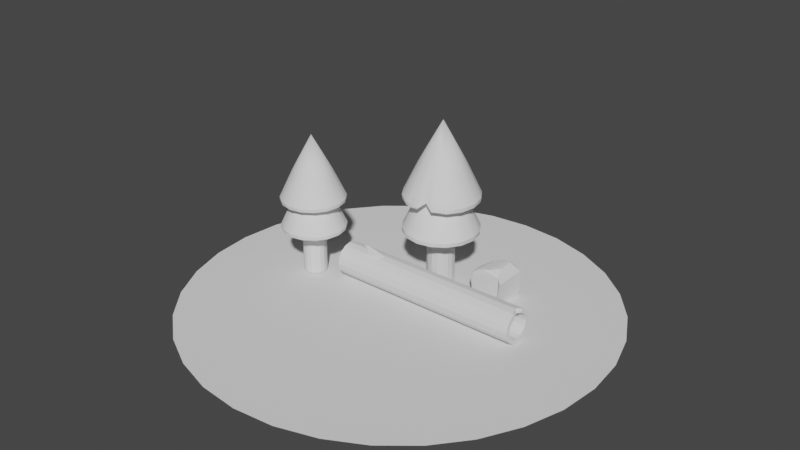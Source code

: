 # Source: 0604_LP_SceneSetting.blend  (saved by Blender 3.6.13; exported with 4.5.12 LTS)
import bpy
from mathutils import Matrix  # noqa: F401  (used for matrix-valued properties, if any)

bpy.ops.wm.read_factory_settings(use_empty=True)
scene = bpy.context.scene
scene.name = 'Scene'

# ---- collections
col_collection = bpy.data.collections.new('Collection'); scene.collection.children.link(col_collection)

# ---- node groups
ng_auto_smooth = bpy.data.node_groups.new('Auto Smooth', 'GeometryNodeTree')
_s = ng_auto_smooth.interface.new_socket(name='Geometry', in_out='OUTPUT', socket_type='NodeSocketGeometry')
_s = ng_auto_smooth.interface.new_socket(name='Geometry', in_out='INPUT', socket_type='NodeSocketGeometry')
_s = ng_auto_smooth.interface.new_socket(name='Angle', in_out='INPUT', socket_type='NodeSocketFloat')
_s.subtype = 'ANGLE'
_s.min_value = 0.0
_s.max_value = 3.142
ng_auto_smooth.is_modifier = True
_N = ng_auto_smooth.nodes; _L = ng_auto_smooth.links
n0 = _N.new('NodeGroupOutput'); n0.name = 'Group Output'; n0.location = (480, -100)
n1 = _N.new('NodeGroupInput'); n1.name = 'Group Input'; n1.location = (-420, -300)
n2 = _N.new('NodeGroupInput'); n2.name = 'Group Input.001'; n2.location = (-60, -100)
n3 = _N.new('GeometryNodeSetShadeSmooth'); n3.name = 'Set Shade Smooth'; n3.location = (120, -100)
n3.domain = 'EDGE'
n4 = _N.new('GeometryNodeSetShadeSmooth'); n4.name = 'Set Shade Smooth.001'; n4.location = (300, -100)
n5 = _N.new('GeometryNodeInputMeshEdgeAngle'); n5.name = 'Edge Angle'; n5.location = (-420, -220)
n6 = _N.new('GeometryNodeInputEdgeSmooth'); n6.name = 'Is Edge Smooth'; n6.location = (-60, -160)
n7 = _N.new('GeometryNodeInputShadeSmooth'); n7.name = 'Is Face Smooth'; n7.location = (-240, -340)
n8 = _N.new('FunctionNodeBooleanMath'); n8.name = 'Boolean Math'; n8.location = (-60, -220)
n9 = _N.new('FunctionNodeCompare'); n9.name = 'Compare'; n9.location = (-240, -180)
n9.operation = 'LESS_EQUAL'
_L.new(n5.outputs[0], n9.inputs[0])
_L.new(n4.outputs[0], n0.inputs[0])
_L.new(n1.outputs[1], n9.inputs[1])
_L.new(n9.outputs[0], n8.inputs[0])
_L.new(n7.outputs[0], n8.inputs[1])
_L.new(n2.outputs[0], n3.inputs[0])
_L.new(n6.outputs[0], n3.inputs[1])
_L.new(n3.outputs[0], n4.inputs[0])
_L.new(n8.outputs[0], n3.inputs[2])
n0.is_active_output = True

# ---- world
world_world = bpy.data.worlds.new('World'); scene.world = world_world
world_world.use_nodes = True; world_world.node_tree.nodes.clear()
_N = world_world.node_tree.nodes; _L = world_world.node_tree.links
n0 = _N.new('ShaderNodeOutputWorld'); n0.name = 'World Output'; n0.location = (300, 300)
n1 = _N.new('ShaderNodeBackground'); n1.name = 'Background'; n1.location = (10, 300)
n1.inputs[0].default_value = (0.05088, 0.05088, 0.05088, 1.0)
_L.new(n1.outputs[0], n0.inputs[0])
n0.is_active_output = True
world_world.color = (0.05088, 0.05088, 0.05088)
world_world.use_sun_shadow = False
world_world.sun_shadow_jitter_overblur = 0.0

# ---- meshes
me_cylinder = bpy.data.meshes.new('Cylinder')
me_cylinder.from_pydata([(1.008e-09, 0.8195, -1.992), (1.008e-09, 0.8195, 1.992), (0.3136, 0.7572, -1.992), (0.3136, 0.7572, 1.992), (0.5795, 0.5795, -1.992), (0.5795, 0.5795, 1.992), (0.7572, 0.3136, -1.992), (0.7572, 0.3136, 1.992), (0.8195, 1.344e-09, -1.992), (0.8195, 1.344e-09, 1.992), (0.7572, -0.3136, -1.992), (0.7572, -0.3136, 1.992), (0.5795, -0.5795, -1.992), (0.5795, -0.5795, 1.992), (0.3136, -0.7572, -1.992), (0.3136, -0.7572, 1.992), (1.008e-09, -0.8195, -1.992), (1.008e-09, -0.8195, 1.992), (-0.3136, -0.7572, -1.992), (-0.3136, -0.7572, 1.992), (-0.5795, -0.5795, -1.992), (-0.5795, -0.5795, 1.992), (-0.7572, -0.3136, -1.992), (-0.7572, -0.3136, 1.992), (-0.8195, 1.344e-09, -1.992), (-0.8195, 1.344e-09, 1.992), (-0.7572, 0.3136, -1.992), (-0.7572, 0.3136, 1.992), (-0.5795, 0.5795, -1.992), (-0.5795, 0.5795, 1.992), (-0.3136, 0.7572, -1.992), (-0.3136, 0.7572, 1.992)], [], [(0, 1, 3, 2), (2, 3, 5, 4), (4, 5, 7, 6), (6, 7, 9, 8), (8, 9, 11, 10), (10, 11, 13, 12), (12, 13, 15, 14), (14, 15, 17, 16), (16, 17, 19, 18), (18, 19, 21, 20), (20, 21, 23, 22), (22, 23, 25, 24), (24, 25, 27, 26), (26, 27, 29, 28), (3, 1, 31, 29, 27, 25, 23, 21, 19, 17, 15, 13, 11, 9, 7, 5), (28, 29, 31, 30), (30, 31, 1, 0), (0, 2, 4, 6, 8, 10, 12, 14, 16, 18, 20, 22, 24, 26, 28, 30)])
_uv = me_cylinder.uv_layers.new(name='UVMap')
_uv.uv.foreach_set('vector', [1.0, 0.5, 1.0, 1.0, 0.9375, 1.0, 0.9375, 0.5, 0.9375, 0.5, 0.9375, 1.0, 0.875, 1.0, 0.875, 0.5, 0.875, 0.5, 0.875, 1.0, 0.8125, 1.0, 0.8125, 0.5, 0.8125, 0.5, 0.8125, 1.0, 0.75, 1.0, 0.75, 0.5, 0.75, 0.5, 0.75, 1.0, 0.6875, 1.0, 0.6875, 0.5, 0.6875, 0.5, 0.6875, 1.0, 0.625, 1.0, 0.625, 0.5, 0.625, 0.5, 0.625, 1.0, 0.5625, 1.0, 0.5625, 0.5, 0.5625, 0.5, 0.5625, 1.0, 0.5, 1.0, 0.5, 0.5, 0.5, 0.5, 0.5, 1.0, 0.4375, 1.0, 0.4375, 0.5, 0.4375, 0.5, 0.4375, 1.0, 0.375, 1.0, 0.375, 0.5, 0.375, 0.5, 0.375, 1.0, 0.3125, 1.0, 0.3125, 0.5, 0.3125, 0.5, 0.3125, 1.0, 0.25, 1.0, 0.25, 0.5, 0.25, 0.5, 0.25, 1.0, 0.1875, 1.0, 0.1875, 0.5, 0.1875, 0.5, 0.1875, 1.0, 0.125, 1.0, 0.125, 0.5, 0.3418, 0.4717, 0.25, 0.49, 0.1582, 0.4717, 0.08029, 0.4197, 0.02827, 0.3418, 0.01, 0.25, 0.02827, 0.1582, 0.08029, 0.08029, 0.1582, 0.02827, 0.25, 0.01, 0.3418, 0.02827, 0.4197, 0.08029, 0.4717, 0.1582, 0.49, 0.25, 0.4717, 0.3418, 0.4197, 0.4197, 0.125, 0.5, 0.125, 1.0, 0.0625, 1.0, 0.0625, 0.5, 0.0625, 0.5, 0.0625, 1.0, 0.0, 1.0, 0.0, 0.5, 0.75, 0.49, 0.8418, 0.4717, 0.9197, 0.4197, 0.9717, 0.3418, 0.99, 0.25, 0.9717, 0.1582, 0.9197, 0.08029, 0.8418, 0.02827, 0.75, 0.01, 0.6582, 0.02827, 0.5803, 0.08029, 0.5283, 0.1582, 0.51, 0.25, 0.5283, 0.3418, 0.5803, 0.4197, 0.6582, 0.4717])
me_cylinder.update()
me_cone = bpy.data.meshes.new('Cone')
me_cone.from_pydata([(1.849e-08, 1.386e-08, 3.481), (1.49e-08, 2.223, -1.155), (0.8508, 2.054, -1.155), (1.572, 1.572, -1.155), (2.054, 0.8508, -1.155), (2.223, 1.676e-08, -1.155), (2.054, -0.8508, -1.155), (1.572, -1.572, -1.155), (0.8508, -2.054, -1.155), (2.235e-08, -2.223, -1.155), (-0.8508, -2.054, -1.155), (-1.572, -1.572, -1.155), (-2.054, -0.8508, -1.155), (-2.223, 9.313e-09, -1.155), (-2.054, 0.8508, -1.155), (-1.572, 1.572, -1.155), (-0.8508, 2.054, -1.155), (1.691e-08, 2.253, -0.9183), (1.849e-08, 1.399, 0.8912), (0.5356, 1.293, 0.8912), (0.8622, 2.081, -0.9183), (0.9896, 0.9896, 0.8912), (1.593, 1.593, -0.9183), (1.293, 0.5356, 0.8912), (2.081, 0.8622, -0.9183), (1.399, 1.386e-08, 0.8912), (2.253, 1.514e-08, -0.9183), (1.293, -0.5356, 0.8912), (2.081, -0.8622, -0.9183), (0.9896, -0.9896, 0.8912), (1.593, -1.593, -0.9183), (0.5356, -1.293, 0.8912), (0.8622, -2.081, -0.9183), (1.849e-08, -1.399, 0.8912), (2.019e-08, -2.253, -0.9183), (-0.5356, -1.293, 0.8912), (-0.8622, -2.081, -0.9183), (-0.9896, -0.9896, 0.8912), (-1.593, -1.593, -0.9183), (-1.293, -0.5356, 0.8912), (-2.081, -0.8622, -0.9183), (-1.399, 1.386e-08, 0.8912), (-2.253, 1.186e-08, -0.9183), (-1.293, 0.5356, 0.8912), (-2.081, 0.8622, -0.9183), (-0.9896, 0.9896, 0.8912), (-1.593, 1.593, -0.9183), (-0.5356, 1.293, 0.8912), (-0.8622, 2.081, -0.9183)], [], [(18, 0, 19), (24, 26, 5, 4), (26, 28, 6, 5), (28, 30, 7, 6), (30, 32, 8, 7), (32, 34, 9, 8), (34, 36, 10, 9), (36, 38, 11, 10), (38, 40, 12, 11), (40, 42, 13, 12), (42, 44, 14, 13), (44, 46, 15, 14), (46, 48, 16, 15), (20, 22, 3, 2), (22, 24, 4, 3), (47, 0, 18), (19, 0, 21), (21, 0, 23), (23, 0, 25), (25, 0, 27), (27, 0, 29), (29, 0, 31), (31, 0, 33), (33, 0, 35), (35, 0, 37), (37, 0, 39), (39, 0, 41), (41, 0, 43), (43, 0, 45), (45, 0, 47), (17, 20, 2, 1), (1, 2, 3, 4, 5, 6, 7, 8, 9, 10, 11, 12, 13, 14, 15, 16), (18, 19, 20, 17), (19, 21, 22, 20), (21, 23, 24, 22), (23, 25, 26, 24), (25, 27, 28, 26), (27, 29, 30, 28), (29, 31, 32, 30), (31, 33, 34, 32), (33, 35, 36, 34), (35, 37, 38, 36), (37, 39, 40, 38), (39, 41, 42, 40), (41, 43, 44, 42), (43, 45, 46, 44), (45, 47, 48, 46), (47, 18, 17, 48), (48, 17, 1, 16)])
me_cone.polygons.foreach_set('use_smooth', [True] * 49)
_uv = me_cone.uv_layers.new(name='UVMap')
_uv.uv.foreach_set('vector', [0.25, 0.3949, 0.25, 0.25, 0.3054, 0.3839, 0.9678, 0.3397, 0.9856, 0.2505, 0.9802, 0.25, 0.9627, 0.3381, 0.9856, 0.2495, 0.9678, 0.1603, 0.9627, 0.1619, 0.9802, 0.25, 0.9675, 0.1594, 0.9169, 0.08375, 0.9128, 0.08723, 0.9627, 0.1619, 0.9163, 0.08309, 0.8406, 0.03253, 0.8381, 0.03733, 0.9128, 0.08723, 0.8397, 0.03217, 0.7505, 0.01442, 0.75, 0.01981, 0.8381, 0.03733, 0.7495, 0.01442, 0.6603, 0.03217, 0.6619, 0.03733, 0.75, 0.01981, 0.6594, 0.03253, 0.5837, 0.08309, 0.5872, 0.08723, 0.6619, 0.03733, 0.5831, 0.08375, 0.5325, 0.1594, 0.5373, 0.1619, 0.5872, 0.08723, 0.5322, 0.1603, 0.5144, 0.2495, 0.5198, 0.25, 0.5373, 0.1619, 0.5144, 0.2505, 0.5322, 0.3397, 0.5373, 0.3381, 0.5198, 0.25, 0.5325, 0.3406, 0.5831, 0.4163, 0.5872, 0.4128, 0.5373, 0.3381, 0.5837, 0.4169, 0.6594, 0.4675, 0.6619, 0.4627, 0.5872, 0.4128, 0.8406, 0.4675, 0.9163, 0.4169, 0.9128, 0.4128, 0.8381, 0.4627, 0.9169, 0.4163, 0.9675, 0.3406, 0.9627, 0.3381, 0.9128, 0.4128, 0.1946, 0.3839, 0.25, 0.25, 0.25, 0.3949, 0.3054, 0.3839, 0.25, 0.25, 0.3525, 0.3525, 0.3525, 0.3525, 0.25, 0.25, 0.3839, 0.3054, 0.3839, 0.3054, 0.25, 0.25, 0.3949, 0.25, 0.3949, 0.25, 0.25, 0.25, 0.3839, 0.1946, 0.3839, 0.1946, 0.25, 0.25, 0.3525, 0.1475, 0.3525, 0.1475, 0.25, 0.25, 0.3054, 0.1161, 0.3054, 0.1161, 0.25, 0.25, 0.25, 0.1051, 0.25, 0.1051, 0.25, 0.25, 0.1946, 0.1161, 0.1946, 0.1161, 0.25, 0.25, 0.1475, 0.1475, 0.1475, 0.1475, 0.25, 0.25, 0.1161, 0.1946, 0.1161, 0.1946, 0.25, 0.25, 0.1051, 0.25, 0.1051, 0.25, 0.25, 0.25, 0.1161, 0.3054, 0.1161, 0.3054, 0.25, 0.25, 0.1475, 0.3525, 0.1475, 0.3525, 0.25, 0.25, 0.1946, 0.3839, 0.7505, 0.4856, 0.8397, 0.4678, 0.8381, 0.4627, 0.75, 0.4802, 0.75, 0.4802, 0.8381, 0.4627, 0.9128, 0.4128, 0.9627, 0.3381, 0.9802, 0.25, 0.9627, 0.1619, 0.9128, 0.08723, 0.8381, 0.03733, 0.75, 0.01981, 0.6619, 0.03733, 0.5872, 0.08723, 0.5373, 0.1619, 0.5198, 0.25, 0.5373, 0.3381, 0.5872, 0.4128, 0.6619, 0.4627, 0.7718, 0.5046, 0.8273, 0.4936, 0.8397, 0.4678, 0.7505, 0.4856, 0.8676, 0.4769, 0.9146, 0.4455, 0.9163, 0.4169, 0.8406, 0.4675, 0.9455, 0.4146, 0.9769, 0.3676, 0.9675, 0.3406, 0.9169, 0.4163, 0.9936, 0.3273, 1.005, 0.2718, 0.9856, 0.2505, 0.9678, 0.3397, 1.005, 0.2282, 0.9936, 0.1727, 0.9678, 0.1603, 0.9856, 0.2495, 0.9769, 0.1324, 0.9455, 0.0854, 0.9169, 0.08375, 0.9675, 0.1594, 0.9146, 0.05453, 0.8676, 0.02312, 0.8406, 0.03253, 0.9163, 0.08309, 0.8273, 0.006419, 0.7718, -0.00461, 0.7505, 0.01442, 0.8397, 0.03217, 0.7282, -0.00461, 0.6727, 0.006419, 0.6603, 0.03217, 0.7495, 0.01442, 0.6324, 0.02312, 0.5854, 0.05453, 0.5837, 0.08309, 0.6594, 0.03253, 0.5545, 0.0854, 0.5231, 0.1324, 0.5325, 0.1594, 0.5831, 0.08375, 0.5064, 0.1727, 0.4954, 0.2282, 0.5144, 0.2495, 0.5322, 0.1603, 0.4954, 0.2718, 0.5064, 0.3273, 0.5322, 0.3397, 0.5144, 0.2505, 0.5231, 0.3676, 0.5545, 0.4146, 0.5831, 0.4163, 0.5325, 0.3406, 0.5854, 0.4455, 0.6324, 0.4769, 0.6594, 0.4675, 0.5837, 0.4169, 0.6727, 0.4936, 0.7282, 0.5046, 0.7495, 0.4856, 0.6603, 0.4678, 0.6603, 0.4678, 0.7495, 0.4856, 0.75, 0.4802, 0.6619, 0.4627])
me_cone.update()
me_cone_002 = bpy.data.meshes.new('Cone.002')
me_cone_002.from_pydata([(1.849e-08, 1.386e-08, 3.481), (1.49e-08, 2.223, -1.155), (0.8508, 2.054, -1.155), (1.572, 1.572, -1.155), (2.054, 0.8508, -1.155), (2.223, 1.676e-08, -1.155), (2.054, -0.8508, -1.155), (1.572, -1.572, -1.155), (0.8508, -2.054, -1.069), (2.235e-08, -2.223, -1.069), (-0.8508, -2.054, -1.155), (-1.572, -1.572, -1.155), (-2.054, -0.8508, -1.155), (-2.223, 9.313e-09, -1.155), (-2.054, 0.8508, -1.155), (-1.572, 1.572, -1.155), (-0.8508, 2.054, -1.155), (1.691e-08, 2.253, -0.9183), (1.849e-08, 1.399, 0.8912), (0.5356, 1.293, 0.8912), (0.8622, 2.081, -0.9183), (0.9896, 0.9896, 0.8912), (1.593, 1.593, -0.9183), (1.293, 0.5356, 0.8912), (2.081, 0.8622, -0.9183), (1.399, 1.386e-08, 0.8912), (2.253, 1.514e-08, -0.9183), (1.293, -0.5356, 0.8912), (2.081, -0.8622, -0.9183), (0.9896, -0.9896, 0.8912), (1.593, -1.593, -0.9183), (0.5356, -1.293, 0.8912), (0.8622, -2.031, -0.9183), (1.849e-08, -1.399, 0.8912), (2.019e-08, -2.203, -0.9183), (-0.5356, -1.293, 0.8912), (-0.8622, -2.081, -0.9183), (-0.9896, -0.9896, 0.8912), (-1.593, -1.593, -0.9183), (-1.293, -0.5356, 0.8912), (-2.081, -0.8622, -0.9183), (-1.399, 1.386e-08, 0.8912), (-2.253, 1.186e-08, -0.9183), (-1.293, 0.5356, 0.8912), (-2.081, 0.8622, -0.9183), (-0.9896, 0.9896, 0.8912), (-1.593, 1.593, -0.9183), (-0.5356, 1.293, 0.8912), (-0.8622, 2.081, -0.9183), (1.734e-08, 2.019, -0.4213), (0.7725, 1.865, -0.4213), (1.427, 1.427, -0.4213), (1.865, 0.7725, -0.4213), (2.019, 1.479e-08, -0.4213), (1.865, -0.7725, -0.4213), (1.427, -1.427, -0.4213), (0.7725, -1.865, -0.4213), (1.972e-08, -2.019, -0.4213), (-0.7725, -1.865, -0.4213), (-1.427, -1.427, -0.4213), (-1.865, -0.7725, -0.4213), (-2.019, 1.241e-08, -0.4213), (-1.865, 0.7725, -0.4213), (-1.427, 1.427, -0.4213), (-0.7725, 1.865, -0.4213), (-0.4254, -2.139, -1.155), (-0.2678, -1.346, 0.8912), (-0.4311, -2.167, -0.9183), (-0.3862, -1.942, -0.4213), (0.4283, -1.957, -0.7027), (0.2678, -1.346, 0.8912), (0.3862, -1.942, -0.4213), (-0.4017, -1.32, 0.8912), (1.849e-08, -0.6997, 2.186), (0.5794, -1.903, -0.4213), (-0.6381, -2.096, -1.155), (-0.6466, -2.124, -0.9183), (-0.5794, -1.903, -0.4213), (0.4017, -1.32, 0.8912), (0.6929, -2.002, -0.8342), (0.1339, -1.373, 0.8912), (0.2678, -0.6465, 2.186), (0.1931, -1.98, -0.4213), (0.1663, -2.107, -0.8346), (0.2008, -1.01, 1.539)], [], [(18, 0, 19), (24, 26, 5, 4), (26, 28, 6, 5), (28, 30, 7, 6), (30, 32, 8, 7), (69, 83, 34, 9), (76, 36, 10, 75), (36, 38, 11, 10), (38, 40, 12, 11), (40, 42, 13, 12), (42, 44, 14, 13), (44, 46, 15, 14), (46, 48, 16, 15), (20, 22, 3, 2), (22, 24, 4, 3), (47, 0, 18), (19, 0, 21), (21, 0, 23), (23, 0, 25), (25, 0, 27), (27, 0, 29), (29, 0, 81, 31), (84, 73, 33, 80), (73, 0, 35, 72), (35, 0, 37), (37, 0, 39), (39, 0, 41), (41, 0, 43), (43, 0, 45), (45, 0, 47), (17, 20, 2, 1), (1, 2, 3, 4, 5, 6, 7, 8, 69, 9, 65, 75, 10, 11, 12, 13, 14, 15, 16), (49, 50, 20, 17), (50, 51, 22, 20), (51, 52, 24, 22), (52, 53, 26, 24), (53, 54, 28, 26), (54, 55, 30, 28), (55, 56, 32, 30), (82, 57, 34, 83), (77, 58, 36, 76), (58, 59, 38, 36), (59, 60, 40, 38), (60, 61, 42, 40), (61, 62, 44, 42), (62, 63, 46, 44), (63, 64, 48, 46), (64, 49, 17, 48), (48, 17, 1, 16), (47, 18, 49, 64), (45, 47, 64, 63), (43, 45, 63, 62), (41, 43, 62, 61), (39, 41, 61, 60), (37, 39, 60, 59), (35, 37, 59, 58), (72, 35, 58, 77), (80, 33, 57, 82), (29, 31, 56, 55), (27, 29, 55, 54), (25, 27, 54, 53), (23, 25, 53, 52), (21, 23, 52, 51), (19, 21, 51, 50), (18, 19, 50, 49), (33, 66, 68, 57), (57, 68, 67, 34), (34, 67, 65, 9), (78, 70, 71, 74), (74, 71, 69, 79), (32, 79, 69, 8), (56, 74, 79, 32), (31, 78, 74, 56), (66, 72, 77, 68), (68, 77, 76, 67), (33, 73, 72, 66), (81, 0, 73, 84), (67, 76, 75, 65), (31, 81, 84, 78), (70, 80, 82, 71), (71, 82, 83, 69), (78, 84, 80, 70)])
me_cone_002.polygons.foreach_set('use_smooth', [True] * 82)
_uv = me_cone_002.uv_layers.new(name='UVMap')
_uv.uv.foreach_set('vector', [0.25, 0.3949, 0.25, 0.25, 0.3054, 0.3839, 0.9678, 0.3397, 0.9856, 0.2505, 0.9802, 0.25, 0.9627, 0.3381, 0.9856, 0.2495, 0.9678, 0.1603, 0.9627, 0.1619, 0.9802, 0.25, 0.9675, 0.1594, 0.9169, 0.08375, 0.9128, 0.08723, 0.9627, 0.1619, 0.9163, 0.08309, 0.8406, 0.03253, 0.8381, 0.03733, 0.9128, 0.08723, 0.7951, 0.0233, 0.7678, 0.01787, 0.7505, 0.01442, 0.75, 0.01981, 0.6826, 0.02774, 0.6603, 0.03217, 0.6619, 0.03733, 0.6839, 0.03295, 0.6594, 0.03253, 0.5837, 0.08309, 0.5872, 0.08723, 0.6619, 0.03733, 0.5831, 0.08375, 0.5325, 0.1594, 0.5373, 0.1619, 0.5872, 0.08723, 0.5322, 0.1603, 0.5144, 0.2495, 0.5198, 0.25, 0.5373, 0.1619, 0.5144, 0.2505, 0.5322, 0.3397, 0.5373, 0.3381, 0.5198, 0.25, 0.5325, 0.3406, 0.5831, 0.4163, 0.5872, 0.4128, 0.5373, 0.3381, 0.5837, 0.4169, 0.6594, 0.4675, 0.6619, 0.4627, 0.5872, 0.4128, 0.8406, 0.4675, 0.9163, 0.4169, 0.9128, 0.4128, 0.8381, 0.4627, 0.9169, 0.4163, 0.9675, 0.3406, 0.9627, 0.3381, 0.9128, 0.4128, 0.1946, 0.3839, 0.25, 0.25, 0.25, 0.3949, 0.3054, 0.3839, 0.25, 0.25, 0.3525, 0.3525, 0.3525, 0.3525, 0.25, 0.25, 0.3839, 0.3054, 0.3839, 0.3054, 0.25, 0.25, 0.3949, 0.25, 0.3949, 0.25, 0.25, 0.25, 0.3839, 0.1946, 0.3839, 0.1946, 0.25, 0.25, 0.3525, 0.1475, 0.3525, 0.1475, 0.25, 0.25, 0.2777, 0.1831, 0.3054, 0.1161, 0.2708, 0.1455, 0.25, 0.1776, 0.25, 0.1051, 0.2639, 0.1079, 0.25, 0.1776, 0.25, 0.25, 0.1946, 0.1161, 0.2084, 0.1134, 0.1946, 0.1161, 0.25, 0.25, 0.1475, 0.1475, 0.1475, 0.1475, 0.25, 0.25, 0.1161, 0.1946, 0.1161, 0.1946, 0.25, 0.25, 0.1051, 0.25, 0.1051, 0.25, 0.25, 0.25, 0.1161, 0.3054, 0.1161, 0.3054, 0.25, 0.25, 0.1475, 0.3525, 0.1475, 0.3525, 0.25, 0.25, 0.1946, 0.3839, 0.7505, 0.4856, 0.8397, 0.4678, 0.8381, 0.4627, 0.75, 0.4802, 0.75, 0.4802, 0.8381, 0.4627, 0.9128, 0.4128, 0.9627, 0.3381, 0.9802, 0.25, 0.9627, 0.1619, 0.9128, 0.08723, 0.8381, 0.03733, 0.794, 0.02857, 0.75, 0.01981, 0.706, 0.02857, 0.6839, 0.03295, 0.6619, 0.03733, 0.5872, 0.08723, 0.5373, 0.1619, 0.5198, 0.25, 0.5373, 0.3381, 0.5872, 0.4128, 0.6619, 0.4627, 0.7563, 0.4908, 0.8363, 0.4749, 0.8397, 0.4678, 0.7505, 0.4856, 0.848, 0.4701, 0.9158, 0.4248, 0.9163, 0.4169, 0.8406, 0.4675, 0.9248, 0.4158, 0.9701, 0.348, 0.9675, 0.3406, 0.9169, 0.4163, 0.9749, 0.3363, 0.9908, 0.2563, 0.9856, 0.2505, 0.9678, 0.3397, 0.9908, 0.2437, 0.9749, 0.1637, 0.9678, 0.1603, 0.9856, 0.2495, 0.9701, 0.152, 0.9248, 0.0842, 0.9169, 0.08375, 0.9675, 0.1594, 0.9158, 0.07525, 0.848, 0.02994, 0.8406, 0.03253, 0.9163, 0.08309, 0.7763, 0.01317, 0.7563, 0.009192, 0.7505, 0.01442, 0.7678, 0.01787, 0.6837, 0.02112, 0.6637, 0.0251, 0.6603, 0.03217, 0.6826, 0.02774, 0.652, 0.02994, 0.5842, 0.07525, 0.5837, 0.08309, 0.6594, 0.03253, 0.5752, 0.0842, 0.5299, 0.152, 0.5325, 0.1594, 0.5831, 0.08375, 0.5251, 0.1637, 0.5092, 0.2437, 0.5144, 0.2495, 0.5322, 0.1603, 0.5092, 0.2563, 0.5251, 0.3363, 0.5322, 0.3397, 0.5144, 0.2505, 0.5299, 0.348, 0.5752, 0.4158, 0.5831, 0.4163, 0.5325, 0.3406, 0.5842, 0.4248, 0.652, 0.4701, 0.6594, 0.4675, 0.5837, 0.4169, 0.6637, 0.4749, 0.7437, 0.4908, 0.7495, 0.4856, 0.6603, 0.4678, 0.6603, 0.4678, 0.7495, 0.4856, 0.75, 0.4802, 0.6619, 0.4627, 0.6727, 0.4936, 0.7282, 0.5046, 0.7437, 0.4908, 0.6637, 0.4749, 0.5854, 0.4455, 0.6324, 0.4769, 0.652, 0.4701, 0.5842, 0.4248, 0.5231, 0.3676, 0.5545, 0.4146, 0.5752, 0.4158, 0.5299, 0.348, 0.4954, 0.2718, 0.5064, 0.3273, 0.5251, 0.3363, 0.5092, 0.2563, 0.5064, 0.1727, 0.4954, 0.2282, 0.5092, 0.2437, 0.5251, 0.1637, 0.5545, 0.0854, 0.5231, 0.1324, 0.5299, 0.152, 0.5752, 0.0842, 0.6324, 0.02312, 0.5854, 0.05453, 0.5842, 0.07525, 0.652, 0.02994, 0.6866, 0.003662, 0.6727, 0.006419, 0.6637, 0.0251, 0.6837, 0.02112, 0.7857, -0.001853, 0.7718, -0.00461, 0.7563, 0.009192, 0.7763, 0.01317, 0.9146, 0.05453, 0.8676, 0.02312, 0.848, 0.02994, 0.9158, 0.07525, 0.9769, 0.1324, 0.9455, 0.0854, 0.9248, 0.0842, 0.9701, 0.152, 1.005, 0.2282, 0.9936, 0.1727, 0.9749, 0.1637, 0.9908, 0.2437, 0.9936, 0.3273, 1.005, 0.2718, 0.9908, 0.2563, 0.9749, 0.3363, 0.9455, 0.4146, 0.9769, 0.3676, 0.9701, 0.348, 0.9248, 0.4158, 0.8676, 0.4769, 0.9146, 0.4455, 0.9158, 0.4248, 0.848, 0.4701, 0.7718, 0.5046, 0.8273, 0.4936, 0.8363, 0.4749, 0.7563, 0.4908, 0.7282, -0.00461, 0.7005, 0.0009044, 0.7037, 0.01715, 0.7437, 0.009192, 0.7437, 0.009192, 0.7037, 0.01715, 0.7049, 0.0233, 0.7495, 0.01442, 0.7495, 0.01442, 0.7049, 0.0233, 0.706, 0.02857, 0.75, 0.01981, 0.8134, 0.003662, 0.7995, 0.0009044, 0.7963, 0.01715, 0.8163, 0.02112, 0.8163, 0.02112, 0.7963, 0.01715, 0.7951, 0.0233, 0.8221, 0.02992, 0.8397, 0.03217, 0.8221, 0.02992, 0.794, 0.02857, 0.8381, 0.03733, 0.8363, 0.0251, 0.8163, 0.02112, 0.8221, 0.02992, 0.8397, 0.03217, 0.8273, 0.006419, 0.8134, 0.003662, 0.8163, 0.02112, 0.8363, 0.0251, 0.7005, 0.0009044, 0.6866, 0.003662, 0.6837, 0.02112, 0.7037, 0.01715, 0.7037, 0.01715, 0.6837, 0.02112, 0.6826, 0.02774, 0.7049, 0.0233, 0.25, 0.1051, 0.25, 0.1776, 0.2084, 0.1134, 0.2223, 0.1106, 0.2777, 0.1831, 0.25, 0.25, 0.25, 0.1776, 0.2708, 0.1455, 0.7049, 0.0233, 0.6826, 0.02774, 0.6839, 0.03295, 0.706, 0.02857, 0.3054, 0.1161, 0.2777, 0.1831, 0.2708, 0.1455, 0.2916, 0.1134, 0.7995, 0.0009044, 0.7857, -0.001853, 0.7763, 0.01317, 0.7963, 0.01715, 0.7963, 0.01715, 0.7763, 0.01317, 0.7678, 0.01787, 0.7951, 0.0233, 0.2916, 0.1134, 0.2708, 0.1455, 0.2639, 0.1079, 0.2777, 0.1106])
me_cone_002.update()
me_cylinder_001 = bpy.data.meshes.new('Cylinder.001')
me_cylinder_001.from_pydata([(1.008e-09, 0.8195, -1.992), (1.008e-09, 0.8195, 1.992), (0.3136, 0.7572, -1.992), (0.3136, 0.7572, 1.992), (0.5795, 0.5795, -1.992), (0.5795, 0.5795, 1.992), (0.7572, 0.3136, -1.992), (0.7572, 0.3136, 1.992), (0.8195, 1.344e-09, -1.992), (0.8195, 1.344e-09, 1.992), (0.7572, -0.3136, -1.992), (0.7572, -0.3136, 1.992), (0.5795, -0.5795, -1.992), (0.5795, -0.5795, 1.992), (0.3136, -0.7572, -1.992), (0.3136, -0.7572, 1.992), (1.008e-09, -0.8195, -1.992), (1.008e-09, -0.8195, 1.992), (-0.3136, -0.7572, -1.992), (-0.3136, -0.7572, 1.992), (-0.5795, -0.5795, -1.992), (-0.5795, -0.5795, 1.992), (-0.7572, -0.3136, -1.992), (-0.7572, -0.3136, 1.992), (-0.8195, 1.344e-09, -1.992), (-0.8195, 1.344e-09, 1.992), (-0.7572, 0.3136, -1.992), (-0.7572, 0.3136, 1.992), (-0.5795, 0.5795, -1.992), (-0.5795, 0.5795, 1.992), (-0.3136, 0.7572, -1.992), (-0.3136, 0.7572, 1.992)], [], [(0, 1, 3, 2), (2, 3, 5, 4), (4, 5, 7, 6), (6, 7, 9, 8), (8, 9, 11, 10), (10, 11, 13, 12), (12, 13, 15, 14), (14, 15, 17, 16), (16, 17, 19, 18), (18, 19, 21, 20), (20, 21, 23, 22), (22, 23, 25, 24), (24, 25, 27, 26), (26, 27, 29, 28), (3, 1, 31, 29, 27, 25, 23, 21, 19, 17, 15, 13, 11, 9, 7, 5), (28, 29, 31, 30), (30, 31, 1, 0), (0, 2, 4, 6, 8, 10, 12, 14, 16, 18, 20, 22, 24, 26, 28, 30)])
_uv = me_cylinder_001.uv_layers.new(name='UVMap')
_uv.uv.foreach_set('vector', [1.0, 0.5, 1.0, 1.0, 0.9375, 1.0, 0.9375, 0.5, 0.9375, 0.5, 0.9375, 1.0, 0.875, 1.0, 0.875, 0.5, 0.875, 0.5, 0.875, 1.0, 0.8125, 1.0, 0.8125, 0.5, 0.8125, 0.5, 0.8125, 1.0, 0.75, 1.0, 0.75, 0.5, 0.75, 0.5, 0.75, 1.0, 0.6875, 1.0, 0.6875, 0.5, 0.6875, 0.5, 0.6875, 1.0, 0.625, 1.0, 0.625, 0.5, 0.625, 0.5, 0.625, 1.0, 0.5625, 1.0, 0.5625, 0.5, 0.5625, 0.5, 0.5625, 1.0, 0.5, 1.0, 0.5, 0.5, 0.5, 0.5, 0.5, 1.0, 0.4375, 1.0, 0.4375, 0.5, 0.4375, 0.5, 0.4375, 1.0, 0.375, 1.0, 0.375, 0.5, 0.375, 0.5, 0.375, 1.0, 0.3125, 1.0, 0.3125, 0.5, 0.3125, 0.5, 0.3125, 1.0, 0.25, 1.0, 0.25, 0.5, 0.25, 0.5, 0.25, 1.0, 0.1875, 1.0, 0.1875, 0.5, 0.1875, 0.5, 0.1875, 1.0, 0.125, 1.0, 0.125, 0.5, 0.3418, 0.4717, 0.25, 0.49, 0.1582, 0.4717, 0.08029, 0.4197, 0.02827, 0.3418, 0.01, 0.25, 0.02827, 0.1582, 0.08029, 0.08029, 0.1582, 0.02827, 0.25, 0.01, 0.3418, 0.02827, 0.4197, 0.08029, 0.4717, 0.1582, 0.49, 0.25, 0.4717, 0.3418, 0.4197, 0.4197, 0.125, 0.5, 0.125, 1.0, 0.0625, 1.0, 0.0625, 0.5, 0.0625, 0.5, 0.0625, 1.0, 0.0, 1.0, 0.0, 0.5, 0.75, 0.49, 0.8418, 0.4717, 0.9197, 0.4197, 0.9717, 0.3418, 0.99, 0.25, 0.9717, 0.1582, 0.9197, 0.08029, 0.8418, 0.02827, 0.75, 0.01, 0.6582, 0.02827, 0.5803, 0.08029, 0.5283, 0.1582, 0.51, 0.25, 0.5283, 0.3418, 0.5803, 0.4197, 0.6582, 0.4717])
me_cylinder_001.update()
me_cone_003 = bpy.data.meshes.new('Cone.003')
me_cone_003.from_pydata([(1.849e-08, 1.386e-08, 3.481), (1.49e-08, 2.223, -1.155), (0.8508, 2.054, -1.155), (1.572, 1.572, -1.155), (2.054, 0.8508, -1.155), (2.223, 1.676e-08, -1.155), (2.054, -0.8508, -1.155), (1.572, -1.572, -1.155), (0.8508, -2.054, -1.155), (2.235e-08, -2.223, -1.155), (-0.8508, -2.054, -1.155), (-1.572, -1.572, -1.155), (-2.054, -0.8508, -1.155), (-2.223, 9.313e-09, -1.155), (-2.054, 0.8508, -1.155), (-1.572, 1.572, -1.155), (-0.8508, 2.054, -1.155), (1.691e-08, 2.253, -0.9183), (1.849e-08, 1.399, 0.8912), (0.5356, 1.293, 0.8912), (0.8622, 2.081, -0.9183), (0.9896, 0.9896, 0.8912), (1.593, 1.593, -0.9183), (1.293, 0.5356, 0.8912), (2.081, 0.8622, -0.9183), (1.399, 1.386e-08, 0.8912), (2.253, 1.514e-08, -0.9183), (1.293, -0.5356, 0.8912), (2.081, -0.8622, -0.9183), (0.9896, -0.9896, 0.8912), (1.593, -1.593, -0.9183), (0.5356, -1.293, 0.8912), (0.8622, -2.081, -0.9183), (1.849e-08, -1.399, 0.8912), (2.019e-08, -2.253, -0.9183), (-0.5356, -1.293, 0.8912), (-0.8622, -2.081, -0.9183), (-0.9896, -0.9896, 0.8912), (-1.593, -1.593, -0.9183), (-1.293, -0.5356, 0.8912), (-2.081, -0.8622, -0.9183), (-1.399, 1.386e-08, 0.8912), (-2.253, 1.186e-08, -0.9183), (-1.293, 0.5356, 0.8912), (-2.081, 0.8622, -0.9183), (-0.9896, 0.9896, 0.8912), (-1.593, 1.593, -0.9183), (-0.5356, 1.293, 0.8912), (-0.8622, 2.081, -0.9183)], [], [(18, 0, 19), (24, 26, 5, 4), (26, 28, 6, 5), (28, 30, 7, 6), (30, 32, 8, 7), (32, 34, 9, 8), (34, 36, 10, 9), (36, 38, 11, 10), (38, 40, 12, 11), (40, 42, 13, 12), (42, 44, 14, 13), (44, 46, 15, 14), (46, 48, 16, 15), (20, 22, 3, 2), (22, 24, 4, 3), (47, 0, 18), (19, 0, 21), (21, 0, 23), (23, 0, 25), (25, 0, 27), (27, 0, 29), (29, 0, 31), (31, 0, 33), (33, 0, 35), (35, 0, 37), (37, 0, 39), (39, 0, 41), (41, 0, 43), (43, 0, 45), (45, 0, 47), (17, 20, 2, 1), (1, 2, 3, 4, 5, 6, 7, 8, 9, 10, 11, 12, 13, 14, 15, 16), (18, 19, 20, 17), (19, 21, 22, 20), (21, 23, 24, 22), (23, 25, 26, 24), (25, 27, 28, 26), (27, 29, 30, 28), (29, 31, 32, 30), (31, 33, 34, 32), (33, 35, 36, 34), (35, 37, 38, 36), (37, 39, 40, 38), (39, 41, 42, 40), (41, 43, 44, 42), (43, 45, 46, 44), (45, 47, 48, 46), (47, 18, 17, 48), (48, 17, 1, 16)])
me_cone_003.polygons.foreach_set('use_smooth', [True] * 49)
_uv = me_cone_003.uv_layers.new(name='UVMap')
_uv.uv.foreach_set('vector', [0.25, 0.3949, 0.25, 0.25, 0.3054, 0.3839, 0.9678, 0.3397, 0.9856, 0.2505, 0.9802, 0.25, 0.9627, 0.3381, 0.9856, 0.2495, 0.9678, 0.1603, 0.9627, 0.1619, 0.9802, 0.25, 0.9675, 0.1594, 0.9169, 0.08375, 0.9128, 0.08723, 0.9627, 0.1619, 0.9163, 0.08309, 0.8406, 0.03253, 0.8381, 0.03733, 0.9128, 0.08723, 0.8397, 0.03217, 0.7505, 0.01442, 0.75, 0.01981, 0.8381, 0.03733, 0.7495, 0.01442, 0.6603, 0.03217, 0.6619, 0.03733, 0.75, 0.01981, 0.6594, 0.03253, 0.5837, 0.08309, 0.5872, 0.08723, 0.6619, 0.03733, 0.5831, 0.08375, 0.5325, 0.1594, 0.5373, 0.1619, 0.5872, 0.08723, 0.5322, 0.1603, 0.5144, 0.2495, 0.5198, 0.25, 0.5373, 0.1619, 0.5144, 0.2505, 0.5322, 0.3397, 0.5373, 0.3381, 0.5198, 0.25, 0.5325, 0.3406, 0.5831, 0.4163, 0.5872, 0.4128, 0.5373, 0.3381, 0.5837, 0.4169, 0.6594, 0.4675, 0.6619, 0.4627, 0.5872, 0.4128, 0.8406, 0.4675, 0.9163, 0.4169, 0.9128, 0.4128, 0.8381, 0.4627, 0.9169, 0.4163, 0.9675, 0.3406, 0.9627, 0.3381, 0.9128, 0.4128, 0.1946, 0.3839, 0.25, 0.25, 0.25, 0.3949, 0.3054, 0.3839, 0.25, 0.25, 0.3525, 0.3525, 0.3525, 0.3525, 0.25, 0.25, 0.3839, 0.3054, 0.3839, 0.3054, 0.25, 0.25, 0.3949, 0.25, 0.3949, 0.25, 0.25, 0.25, 0.3839, 0.1946, 0.3839, 0.1946, 0.25, 0.25, 0.3525, 0.1475, 0.3525, 0.1475, 0.25, 0.25, 0.3054, 0.1161, 0.3054, 0.1161, 0.25, 0.25, 0.25, 0.1051, 0.25, 0.1051, 0.25, 0.25, 0.1946, 0.1161, 0.1946, 0.1161, 0.25, 0.25, 0.1475, 0.1475, 0.1475, 0.1475, 0.25, 0.25, 0.1161, 0.1946, 0.1161, 0.1946, 0.25, 0.25, 0.1051, 0.25, 0.1051, 0.25, 0.25, 0.25, 0.1161, 0.3054, 0.1161, 0.3054, 0.25, 0.25, 0.1475, 0.3525, 0.1475, 0.3525, 0.25, 0.25, 0.1946, 0.3839, 0.7505, 0.4856, 0.8397, 0.4678, 0.8381, 0.4627, 0.75, 0.4802, 0.75, 0.4802, 0.8381, 0.4627, 0.9128, 0.4128, 0.9627, 0.3381, 0.9802, 0.25, 0.9627, 0.1619, 0.9128, 0.08723, 0.8381, 0.03733, 0.75, 0.01981, 0.6619, 0.03733, 0.5872, 0.08723, 0.5373, 0.1619, 0.5198, 0.25, 0.5373, 0.3381, 0.5872, 0.4128, 0.6619, 0.4627, 0.7718, 0.5046, 0.8273, 0.4936, 0.8397, 0.4678, 0.7505, 0.4856, 0.8676, 0.4769, 0.9146, 0.4455, 0.9163, 0.4169, 0.8406, 0.4675, 0.9455, 0.4146, 0.9769, 0.3676, 0.9675, 0.3406, 0.9169, 0.4163, 0.9936, 0.3273, 1.005, 0.2718, 0.9856, 0.2505, 0.9678, 0.3397, 1.005, 0.2282, 0.9936, 0.1727, 0.9678, 0.1603, 0.9856, 0.2495, 0.9769, 0.1324, 0.9455, 0.0854, 0.9169, 0.08375, 0.9675, 0.1594, 0.9146, 0.05453, 0.8676, 0.02312, 0.8406, 0.03253, 0.9163, 0.08309, 0.8273, 0.006419, 0.7718, -0.00461, 0.7505, 0.01442, 0.8397, 0.03217, 0.7282, -0.00461, 0.6727, 0.006419, 0.6603, 0.03217, 0.7495, 0.01442, 0.6324, 0.02312, 0.5854, 0.05453, 0.5837, 0.08309, 0.6594, 0.03253, 0.5545, 0.0854, 0.5231, 0.1324, 0.5325, 0.1594, 0.5831, 0.08375, 0.5064, 0.1727, 0.4954, 0.2282, 0.5144, 0.2495, 0.5322, 0.1603, 0.4954, 0.2718, 0.5064, 0.3273, 0.5322, 0.3397, 0.5144, 0.2505, 0.5231, 0.3676, 0.5545, 0.4146, 0.5831, 0.4163, 0.5325, 0.3406, 0.5854, 0.4455, 0.6324, 0.4769, 0.6594, 0.4675, 0.5837, 0.4169, 0.6727, 0.4936, 0.7282, 0.5046, 0.7495, 0.4856, 0.6603, 0.4678, 0.6603, 0.4678, 0.7495, 0.4856, 0.75, 0.4802, 0.6619, 0.4627])
me_cone_003.update()
me_cone_004 = bpy.data.meshes.new('Cone.004')
me_cone_004.from_pydata([(1.849e-08, 1.386e-08, 3.481), (1.49e-08, 2.223, -1.155), (0.8508, 2.054, -1.155), (1.572, 1.572, -1.155), (2.054, 0.8508, -1.155), (2.223, 1.676e-08, -1.155), (2.054, -0.8508, -1.155), (1.572, -1.572, -1.155), (0.8508, -2.054, -1.155), (2.235e-08, -2.223, -1.155), (-0.8508, -2.054, -1.155), (-1.572, -1.572, -1.155), (-2.054, -0.8508, -1.155), (-2.223, 9.313e-09, -1.155), (-2.054, 0.8508, -1.155), (-1.572, 1.572, -1.155), (-0.8508, 2.054, -1.155), (1.691e-08, 2.253, -0.9183), (1.849e-08, 1.399, 0.8912), (0.5356, 1.293, 0.8912), (0.8622, 2.081, -0.9183), (0.9896, 0.9896, 0.8912), (1.593, 1.593, -0.9183), (1.293, 0.5356, 0.8912), (2.081, 0.8622, -0.9183), (1.399, 1.386e-08, 0.8912), (2.253, 1.514e-08, -0.9183), (1.293, -0.5356, 0.8912), (2.081, -0.8622, -0.9183), (0.9896, -0.9896, 0.8912), (1.593, -1.593, -0.9183), (0.5356, -1.293, 0.8912), (0.8622, -2.081, -0.9183), (1.849e-08, -1.399, 0.8912), (2.019e-08, -2.253, -0.9183), (-0.5356, -1.293, 0.8912), (-0.8622, -2.081, -0.9183), (-0.9896, -0.9896, 0.8912), (-1.593, -1.593, -0.9183), (-1.293, -0.5356, 0.8912), (-2.081, -0.8622, -0.9183), (-1.399, 1.386e-08, 0.8912), (-2.253, 1.186e-08, -0.9183), (-1.293, 0.5356, 0.8912), (-2.081, 0.8622, -0.9183), (-0.9896, 0.9896, 0.8912), (-1.593, 1.593, -0.9183), (-0.5356, 1.293, 0.8912), (-0.8622, 2.081, -0.9183), (1.734e-08, 2.019, -0.4213), (0.7725, 1.865, -0.4213), (1.427, 1.427, -0.4213), (1.865, 0.7725, -0.4213), (2.019, 1.479e-08, -0.4213), (1.865, -0.7725, -0.4213), (1.427, -1.427, -0.4213), (0.7725, -1.865, -0.4213), (1.972e-08, -2.019, -0.4213), (-0.7725, -1.865, -0.4213), (-1.427, -1.427, -0.4213), (-1.865, -0.7725, -0.4213), (-2.019, 1.241e-08, -0.4213), (-1.865, 0.7725, -0.4213), (-1.427, 1.427, -0.4213), (-0.7725, 1.865, -0.4213)], [], [(18, 0, 19), (24, 26, 5, 4), (26, 28, 6, 5), (28, 30, 7, 6), (30, 32, 8, 7), (32, 34, 9, 8), (34, 36, 10, 9), (36, 38, 11, 10), (38, 40, 12, 11), (40, 42, 13, 12), (42, 44, 14, 13), (44, 46, 15, 14), (46, 48, 16, 15), (20, 22, 3, 2), (22, 24, 4, 3), (47, 0, 18), (19, 0, 21), (21, 0, 23), (23, 0, 25), (25, 0, 27), (27, 0, 29), (29, 0, 31), (31, 0, 33), (33, 0, 35), (35, 0, 37), (37, 0, 39), (39, 0, 41), (41, 0, 43), (43, 0, 45), (45, 0, 47), (17, 20, 2, 1), (1, 2, 3, 4, 5, 6, 7, 8, 9, 10, 11, 12, 13, 14, 15, 16), (49, 50, 20, 17), (50, 51, 22, 20), (51, 52, 24, 22), (52, 53, 26, 24), (53, 54, 28, 26), (54, 55, 30, 28), (55, 56, 32, 30), (56, 57, 34, 32), (57, 58, 36, 34), (58, 59, 38, 36), (59, 60, 40, 38), (60, 61, 42, 40), (61, 62, 44, 42), (62, 63, 46, 44), (63, 64, 48, 46), (64, 49, 17, 48), (48, 17, 1, 16), (47, 18, 49, 64), (45, 47, 64, 63), (43, 45, 63, 62), (41, 43, 62, 61), (39, 41, 61, 60), (37, 39, 60, 59), (35, 37, 59, 58), (33, 35, 58, 57), (31, 33, 57, 56), (29, 31, 56, 55), (27, 29, 55, 54), (25, 27, 54, 53), (23, 25, 53, 52), (21, 23, 52, 51), (19, 21, 51, 50), (18, 19, 50, 49)])
me_cone_004.polygons.foreach_set('use_smooth', [True] * 65)
_uv = me_cone_004.uv_layers.new(name='UVMap')
_uv.uv.foreach_set('vector', [0.25, 0.3949, 0.25, 0.25, 0.3054, 0.3839, 0.9678, 0.3397, 0.9856, 0.2505, 0.9802, 0.25, 0.9627, 0.3381, 0.9856, 0.2495, 0.9678, 0.1603, 0.9627, 0.1619, 0.9802, 0.25, 0.9675, 0.1594, 0.9169, 0.08375, 0.9128, 0.08723, 0.9627, 0.1619, 0.9163, 0.08309, 0.8406, 0.03253, 0.8381, 0.03733, 0.9128, 0.08723, 0.8397, 0.03217, 0.7505, 0.01442, 0.75, 0.01981, 0.8381, 0.03733, 0.7495, 0.01442, 0.6603, 0.03217, 0.6619, 0.03733, 0.75, 0.01981, 0.6594, 0.03253, 0.5837, 0.08309, 0.5872, 0.08723, 0.6619, 0.03733, 0.5831, 0.08375, 0.5325, 0.1594, 0.5373, 0.1619, 0.5872, 0.08723, 0.5322, 0.1603, 0.5144, 0.2495, 0.5198, 0.25, 0.5373, 0.1619, 0.5144, 0.2505, 0.5322, 0.3397, 0.5373, 0.3381, 0.5198, 0.25, 0.5325, 0.3406, 0.5831, 0.4163, 0.5872, 0.4128, 0.5373, 0.3381, 0.5837, 0.4169, 0.6594, 0.4675, 0.6619, 0.4627, 0.5872, 0.4128, 0.8406, 0.4675, 0.9163, 0.4169, 0.9128, 0.4128, 0.8381, 0.4627, 0.9169, 0.4163, 0.9675, 0.3406, 0.9627, 0.3381, 0.9128, 0.4128, 0.1946, 0.3839, 0.25, 0.25, 0.25, 0.3949, 0.3054, 0.3839, 0.25, 0.25, 0.3525, 0.3525, 0.3525, 0.3525, 0.25, 0.25, 0.3839, 0.3054, 0.3839, 0.3054, 0.25, 0.25, 0.3949, 0.25, 0.3949, 0.25, 0.25, 0.25, 0.3839, 0.1946, 0.3839, 0.1946, 0.25, 0.25, 0.3525, 0.1475, 0.3525, 0.1475, 0.25, 0.25, 0.3054, 0.1161, 0.3054, 0.1161, 0.25, 0.25, 0.25, 0.1051, 0.25, 0.1051, 0.25, 0.25, 0.1946, 0.1161, 0.1946, 0.1161, 0.25, 0.25, 0.1475, 0.1475, 0.1475, 0.1475, 0.25, 0.25, 0.1161, 0.1946, 0.1161, 0.1946, 0.25, 0.25, 0.1051, 0.25, 0.1051, 0.25, 0.25, 0.25, 0.1161, 0.3054, 0.1161, 0.3054, 0.25, 0.25, 0.1475, 0.3525, 0.1475, 0.3525, 0.25, 0.25, 0.1946, 0.3839, 0.7505, 0.4856, 0.8397, 0.4678, 0.8381, 0.4627, 0.75, 0.4802, 0.75, 0.4802, 0.8381, 0.4627, 0.9128, 0.4128, 0.9627, 0.3381, 0.9802, 0.25, 0.9627, 0.1619, 0.9128, 0.08723, 0.8381, 0.03733, 0.75, 0.01981, 0.6619, 0.03733, 0.5872, 0.08723, 0.5373, 0.1619, 0.5198, 0.25, 0.5373, 0.3381, 0.5872, 0.4128, 0.6619, 0.4627, 0.7563, 0.4908, 0.8363, 0.4749, 0.8397, 0.4678, 0.7505, 0.4856, 0.848, 0.4701, 0.9158, 0.4248, 0.9163, 0.4169, 0.8406, 0.4675, 0.9248, 0.4158, 0.9701, 0.348, 0.9675, 0.3406, 0.9169, 0.4163, 0.9749, 0.3363, 0.9908, 0.2563, 0.9856, 0.2505, 0.9678, 0.3397, 0.9908, 0.2437, 0.9749, 0.1637, 0.9678, 0.1603, 0.9856, 0.2495, 0.9701, 0.152, 0.9248, 0.0842, 0.9169, 0.08375, 0.9675, 0.1594, 0.9158, 0.07525, 0.848, 0.02994, 0.8406, 0.03253, 0.9163, 0.08309, 0.8363, 0.0251, 0.7563, 0.009192, 0.7505, 0.01442, 0.8397, 0.03217, 0.7437, 0.009192, 0.6637, 0.0251, 0.6603, 0.03217, 0.7495, 0.01442, 0.652, 0.02994, 0.5842, 0.07525, 0.5837, 0.08309, 0.6594, 0.03253, 0.5752, 0.0842, 0.5299, 0.152, 0.5325, 0.1594, 0.5831, 0.08375, 0.5251, 0.1637, 0.5092, 0.2437, 0.5144, 0.2495, 0.5322, 0.1603, 0.5092, 0.2563, 0.5251, 0.3363, 0.5322, 0.3397, 0.5144, 0.2505, 0.5299, 0.348, 0.5752, 0.4158, 0.5831, 0.4163, 0.5325, 0.3406, 0.5842, 0.4248, 0.652, 0.4701, 0.6594, 0.4675, 0.5837, 0.4169, 0.6637, 0.4749, 0.7437, 0.4908, 0.7495, 0.4856, 0.6603, 0.4678, 0.6603, 0.4678, 0.7495, 0.4856, 0.75, 0.4802, 0.6619, 0.4627, 0.6727, 0.4936, 0.7282, 0.5046, 0.7437, 0.4908, 0.6637, 0.4749, 0.5854, 0.4455, 0.6324, 0.4769, 0.652, 0.4701, 0.5842, 0.4248, 0.5231, 0.3676, 0.5545, 0.4146, 0.5752, 0.4158, 0.5299, 0.348, 0.4954, 0.2718, 0.5064, 0.3273, 0.5251, 0.3363, 0.5092, 0.2563, 0.5064, 0.1727, 0.4954, 0.2282, 0.5092, 0.2437, 0.5251, 0.1637, 0.5545, 0.0854, 0.5231, 0.1324, 0.5299, 0.152, 0.5752, 0.0842, 0.6324, 0.02312, 0.5854, 0.05453, 0.5842, 0.07525, 0.652, 0.02994, 0.7282, -0.00461, 0.6727, 0.006419, 0.6637, 0.0251, 0.7437, 0.009192, 0.8273, 0.006419, 0.7718, -0.00461, 0.7563, 0.009192, 0.8363, 0.0251, 0.9146, 0.05453, 0.8676, 0.02312, 0.848, 0.02994, 0.9158, 0.07525, 0.9769, 0.1324, 0.9455, 0.0854, 0.9248, 0.0842, 0.9701, 0.152, 1.005, 0.2282, 0.9936, 0.1727, 0.9749, 0.1637, 0.9908, 0.2437, 0.9936, 0.3273, 1.005, 0.2718, 0.9908, 0.2563, 0.9749, 0.3363, 0.9455, 0.4146, 0.9769, 0.3676, 0.9701, 0.348, 0.9248, 0.4158, 0.8676, 0.4769, 0.9146, 0.4455, 0.9158, 0.4248, 0.848, 0.4701, 0.7718, 0.5046, 0.8273, 0.4936, 0.8363, 0.4749, 0.7563, 0.4908])
me_cone_004.update()
me_circle = bpy.data.meshes.new('Circle')
me_circle.from_pydata([(6.087e-08, 12.52, 0.0), (-2.442, 12.28, 0.0), (-4.79, 11.56, 0.0), (-6.953, 10.41, 0.0), (-8.85, 8.85, 0.0), (-10.41, 6.953, 0.0), (-11.56, 4.79, 0.0), (-12.28, 2.442, 0.0), (-12.52, -1.746e-09, 0.0), (-12.28, -2.442, 0.0), (-11.56, -4.79, 0.0), (-10.41, -6.953, 0.0), (-8.85, -8.85, 0.0), (-6.953, -10.41, 0.0), (-4.79, -11.56, 0.0), (-2.442, -12.28, 0.0), (6.087e-08, -12.52, 0.0), (2.442, -12.28, 0.0), (4.79, -11.56, 0.0), (6.953, -10.41, 0.0), (8.85, -8.85, 0.0), (10.41, -6.953, 0.0), (11.56, -4.79, 0.0), (12.28, -2.442, 0.0), (12.52, -1.746e-09, 0.0), (12.28, 2.442, 0.0), (11.56, 4.79, 0.0), (10.41, 6.953, 0.0), (8.85, 8.85, 0.0), (6.953, 10.41, 0.0), (4.79, 11.56, 0.0), (2.442, 12.28, 0.0)], [], [(1, 2, 3, 4, 5, 6, 7, 8, 9, 10, 11, 12, 13, 14, 15, 16, 17, 18, 19, 20, 21, 22, 23, 24, 25, 26, 27, 28, 29, 30, 31, 0)])
_uv = me_circle.uv_layers.new(name='UVMap')
_uv.uv.foreach_set('vector', [0.0, 0.0, 0.0, 0.0, 0.0, 0.0, 0.0, 0.0, 0.0, 0.0, 0.0, 0.0, 0.0, 0.0, 0.0, 0.0, 0.0, 0.0, 0.0, 0.0, 0.0, 0.0, 0.0, 0.0, 0.0, 0.0, 0.0, 0.0, 0.0, 0.0, 0.0, 0.0, 0.0, 0.0, 0.0, 0.0, 0.0, 0.0, 0.0, 0.0, 0.0, 0.0, 0.0, 0.0, 0.0, 0.0, 0.0, 0.0, 0.0, 0.0, 0.0, 0.0, 0.0, 0.0, 0.0, 0.0, 0.0, 0.0, 0.0, 0.0, 0.0, 0.0, 0.0, 0.0])
me_circle.update()
me_cube = bpy.data.meshes.new('Cube')
me_cube.from_pydata([(1.0, -1.0, 0.494), (1.0, 1.0, 0.494), (-1.0, -0.3968, 0.5753), (-1.0, -0.01293, 0.5753), (0.494, 0.7237, 1.0), (0.6893, 1.0, 0.7047), (0.1094, 1.0, 0.8478), (0.2944, 0.9234, 1.0), (0.3179, 1.0, 0.8586), (1.0, 1.0, -0.7579), (0.9785, 0.7589, -1.0), (0.7579, 1.0, -1.0), (-0.9846, 0.8278, -1.0), (-1.0, 1.0, -0.8271), (-0.8271, 1.0, -1.0), (-0.6181, -1.0, -1.0), (-0.8397, -0.7972, -1.0), (0.8397, -0.7972, -1.0), (0.8458, -1.0, -0.7979), (0.6181, -1.0, -1.0), (-0.8639, -1.0, -0.4728), (-0.8425, -0.8911, -0.7342), (-0.7307, -1.0, -0.7278), (-0.2173, -0.8939, 1.0), (-0.6794, -0.8181, 0.8463), (-0.7094, -1.0, 0.7881), (0.7573, -0.8199, 0.7367), (0.494, -0.204, 1.0), (0.1008, -0.7734, 1.0), (-1.0, -0.7773, 0.532), (-0.9687, -1.0, 0.2743), (-0.8406, -1.0, 0.6569), (-1.0, 0.794, 0.1067), (-1.0, 1.0, -0.2511), (-0.3225, 0.7966, 0.5303), (-0.713, 0.9679, -0.05288), (-0.7723, 0.8457, 0.13), (-0.3989, 0.4832, 0.9078), (-0.08151, 0.7881, 0.9328), (-0.2738, 0.7018, 0.7834)], [], [(14, 13, 33, 35, 34, 39, 38, 6, 8, 5, 1, 9, 11), (8, 7, 4, 5), (6, 7, 8), (10, 9, 1, 0, 18, 17), (9, 10, 11), (12, 13, 14), (19, 18, 0, 26, 28, 23, 25, 31, 30, 20, 22, 15), (17, 18, 19), (12, 14, 11, 10, 17, 19, 15, 16), (20, 21, 22), (15, 22, 21, 16), (23, 24, 25), (5, 4, 27, 26, 0, 1), (26, 27, 28), (25, 24, 2, 29, 31), (29, 30, 31), (3, 37, 39, 34, 36, 32), (16, 21, 20, 30, 29, 2, 3, 32, 33, 13, 12), (34, 35, 36), (32, 36, 35, 33), (37, 38, 39), (4, 7, 6, 38, 37, 3, 2, 24, 23, 28, 27)])
_uv = me_cube.uv_layers.new(name='UVMap')
_uv.uv.foreach_set('vector', [0.375, 0.2716, 0.3966, 0.25, 0.4686, 0.25, 0.4934, 0.2607, 0.5663, 0.3179, 0.5979, 0.3495, 0.625, 0.3819, 0.625, 0.3887, 0.6198, 0.4147, 0.6006, 0.4612, 0.5618, 0.5, 0.4053, 0.5, 0.375, 0.4697, 0.6281, 0.423, 0.6425, 0.4389, 0.6882, 0.5345, 0.6394, 0.5, 0.625, 0.3887, 0.7132, 0.5096, 0.6281, 0.423, 0.375, 0.5301, 0.4053, 0.5, 0.5618, 0.5, 0.5618, 0.75, 0.4003, 0.75, 0.375, 0.7247, 0.4053, 0.5, 0.375, 0.5301, 0.3447, 0.5, 0.125, 0.5215, 0.3966, 0.25, 0.375, 0.2716, 0.375, 0.781, 0.4003, 0.75, 0.5618, 0.75, 0.5921, 0.7803, 0.625, 0.8624, 0.625, 0.9022, 0.5985, 0.9637, 0.5821, 0.9801, 0.5293, 1.0, 0.4194, 1.0, 0.3875, 0.9843, 0.375, 0.969, 0.375, 0.7247, 0.4003, 0.75, 0.375, 0.781, 0.125, 0.5215, 0.1466, 0.5, 0.3447, 0.5, 0.375, 0.5301, 0.375, 0.7247, 0.344, 0.75, 0.156, 0.75, 0.125, 0.7247, 0.4194, 1.0, 0.3867, 0.01362, 0.2768, 0.8736, 0.156, 0.75, 0.2768, 0.8736, 0.3867, 0.4763, 0.375, 0.02534, 0.625, 0.9022, 0.8349, 0.7273, 0.5985, 0.5421, 0.6394, 0.5, 0.6882, 0.5345, 0.6882, 0.6828, 0.6224, 0.75, 0.5618, 0.75, 0.5618, 0.5, 0.5921, 0.7803, 0.6882, 0.6828, 0.7374, 0.75, 0.5985, 0.5421, 0.7155, 0.8467, 0.875, 0.6746, 0.7009, 0.3046, 0.5821, 0.2973, 0.7009, 0.3046, 0.5293, 0.0, 0.5821, 0.9801, 0.625, 0.1234, 0.7216, 0.4182, 0.6949, 0.4466, 0.6325, 0.3841, 0.5313, 0.2507, 0.5241, 0.2243, 0.375, 0.02534, 0.3867, 0.01362, 0.4194, 0.0, 0.5293, 0.0, 0.59, 0.02784, 0.625, 0.0754, 0.625, 0.1234, 0.5241, 0.2243, 0.4686, 0.25, 0.3966, 0.25, 0.375, 0.2285, 0.6325, 0.3841, 0.4934, 0.2607, 0.5313, 0.2507, 0.5241, 0.2243, 0.5313, 0.2507, 0.5038, 0.2712, 0.4686, 0.25, 0.7216, 0.4182, 0.7431, 0.5, 0.5979, 0.3495, 0.6882, 0.5345, 0.7132, 0.5096, 0.7363, 0.5, 0.7431, 0.5, 0.7759, 0.5275, 0.875, 0.6266, 0.875, 0.6746, 0.8349, 0.7273, 0.7772, 0.75, 0.7374, 0.75, 0.6882, 0.6828])
me_cube.update()
me_cylinder_002 = bpy.data.meshes.new('Cylinder.002')
me_cylinder_002.from_pydata([(-5.888, 1.0, 2.384e-07), (5.888, 1.0, 1.192e-07), (-5.888, 0.9239, -0.3827), (5.888, 0.9239, -0.3827), (-5.888, 0.7071, -0.7071), (5.888, 0.7071, -0.7071), (-5.888, 0.3827, -0.9239), (5.888, 0.3827, -0.9239), (-5.888, 0.0, -1.0), (5.888, 2.687e-07, -1.0), (-5.888, -0.3827, -0.9239), (5.888, -0.3827, -0.9239), (-5.888, -0.7071, -0.7071), (5.888, -0.7071, -0.7071), (-5.888, -0.9239, -0.3827), (5.888, -0.9239, -0.3827), (-5.888, -1.0, -5.96e-08), (5.888, -1.0, -1.192e-07), (-5.888, -0.9239, 0.3827), (5.888, -0.9239, 0.3827), (-5.888, -0.7071, 0.7071), (5.888, -0.7071, 0.7071), (-5.888, -0.3827, 0.9239), (5.872, -0.3827, 0.9239), (-5.888, -2.687e-07, 1.0), (5.661, 0.0, 1.0), (-5.888, 0.3827, 0.9239), (5.872, 0.3827, 0.9239), (-5.888, 0.7071, 0.7071), (5.888, 0.7071, 0.7071), (-5.888, 0.9239, 0.3827), (5.888, 0.9239, 0.3827), (-2.944, 1.0, 2.086e-07), (-9.537e-07, 1.0, 1.788e-07), (2.944, 1.0, 1.49e-07), (2.944, 0.9239, -0.3827), (-7.153e-07, 0.9239, -0.3827), (-2.944, 0.9239, -0.3827), (2.944, 0.7071, -0.7071), (-7.153e-07, 0.7071, -0.7071), (-2.944, 0.7071, -0.7071), (2.944, 0.3827, -0.9239), (-9.537e-07, 0.3827, -0.9239), (-2.944, 0.3827, -0.9239), (2.944, 2.015e-07, -1.0), (-4.768e-07, 1.344e-07, -1.0), (-2.944, 6.718e-08, -1.0), (2.944, -0.3827, -0.9239), (0.0, -0.3827, -0.9239), (-2.944, -0.3827, -0.9239), (2.944, -0.7071, -0.7071), (7.153e-07, -0.7071, -0.7071), (-2.944, -0.7071, -0.7071), (2.944, -0.9239, -0.3827), (9.537e-07, -0.9239, -0.3827), (-2.944, -0.9239, -0.3827), (2.944, -1.0, -1.043e-07), (9.537e-07, -1.0, -8.941e-08), (-2.944, -1.0, -7.451e-08), (2.944, -0.9239, 0.3827), (2.384e-07, -0.9239, 0.3827), (-2.944, -0.9239, 0.3827), (2.944, -0.7071, 0.7071), (2.384e-07, -0.7071, 0.7071), (-2.944, -0.7071, 0.7071), (2.944, -0.3827, 0.9239), (9.537e-07, -0.3827, 0.9239), (-3.229, -0.3487, 0.9306), (2.944, -6.718e-08, 1.0), (0.0, -1.344e-07, 1.0), (-3.229, -0.03403, 0.9932), (2.944, 0.3827, 0.9239), (0.0, 0.3827, 0.9239), (-2.944, 0.3827, 0.9239), (2.944, 0.7071, 0.7071), (-7.153e-07, 0.7071, 0.7071), (-2.944, 0.7071, 0.7071), (2.944, 0.9239, 0.3827), (-1.431e-06, 0.9239, 0.3827), (-2.944, 0.9239, 0.3827), (-5.888, 0.76, 1.734e-07), (5.888, 0.76, 1.076e-07), (-5.888, 0.7021, -0.2908), (5.888, 0.7021, -0.2908), (-5.888, 0.5374, -0.5374), (5.888, 0.5374, -0.5374), (-5.888, 0.2908, -0.7021), (5.888, 0.2908, -0.7021), (-5.888, -7.66e-08, -0.76), (5.888, 2.757e-07, -0.76), (-5.888, -0.2908, -0.7021), (5.888, -0.2908, -0.7021), (-5.888, -0.5374, -0.5374), (5.888, -0.5374, -0.5374), (-5.888, -0.7021, -0.2908), (5.888, -0.7021, -0.2908), (-5.888, -0.76, -5.96e-08), (5.888, -0.76, -7.046e-08), (-5.888, -0.7021, 0.2908), (5.888, -0.7021, 0.2908), (-5.888, -0.5374, 0.5374), (5.888, -0.5374, 0.5374), (-5.888, -0.2908, 0.7021), (5.881, -0.2908, 0.7021), (-5.888, -2.757e-07, 0.76), (5.779, 7.893e-08, 0.76), (-5.888, 0.2908, 0.7021), (5.881, 0.2908, 0.7021), (-5.888, 0.5374, 0.5374), (5.888, 0.5374, 0.5374), (-5.888, 0.7021, 0.2908), (5.888, 0.7021, 0.2908), (-2.944, 0.76, 1.668e-07), (-9.489e-07, 0.76, 1.243e-07), (2.944, 0.76, 1.072e-07), (2.944, 0.7021, -0.2908), (-7.089e-07, 0.7021, -0.2908), (-2.944, 0.7021, -0.2908), (2.944, 0.5374, -0.5374), (-7.059e-07, 0.5374, -0.5374), (-2.944, 0.5374, -0.5374), (2.944, 0.2908, -0.7021), (-9.457e-07, 0.2908, -0.7021), (-2.944, 0.2908, -0.7021), (2.944, 1.69e-07, -0.76), (-4.704e-07, 9.838e-08, -0.76), (-2.944, 2.888e-08, -0.76), (2.944, -0.2908, -0.7021), (2.177e-09, -0.2908, -0.7021), (-2.944, -0.2908, -0.7021), (2.944, -0.5374, -0.5374), (7.123e-07, -0.5374, -0.5374), (-2.944, -0.5374, -0.5374), (2.944, -0.7021, -0.2908), (9.503e-07, -0.7021, -0.2908), (-2.944, -0.7021, -0.2908), (2.944, -0.76, -7.877e-08), (9.489e-07, -0.76, -4.414e-08), (-2.944, -0.76, -3.969e-08), (2.944, -0.7021, 0.2908), (2.322e-07, -0.7021, 0.2908), (-2.944, -0.7021, 0.2908), (2.944, -0.5374, 0.5374), (2.291e-07, -0.5374, 0.5374), (-2.944, -0.5374, 0.5374), (2.944, -0.2908, 0.7021), (9.472e-07, -0.2908, 0.7021), (-2.944, -0.2908, 0.7021), (2.944, -2.772e-08, 0.76), (-4.843e-09, -9.838e-08, 0.76), (-2.944, -1.714e-07, 0.76), (2.944, 0.2908, 0.7021), (-2.177e-09, 0.2908, 0.7021), (-2.944, 0.2908, 0.7021), (2.944, 0.5374, 0.5374), (-7.123e-07, 0.5374, 0.5374), (-2.944, 0.5374, 0.5374), (2.944, 0.7021, 0.2908), (-1.427e-06, 0.7021, 0.2908), (-2.944, 0.7021, 0.2908), (-4.416, 0.9239, -0.3827), (-4.416, 0.7071, -0.7071), (-4.416, 0.3827, -0.9239), (-4.416, 3.359e-08, -1.0), (-4.416, -0.3827, -0.9239), (-4.416, -0.7071, -0.7071), (-4.416, -0.9239, -0.3827), (-4.416, -1.0, -6.706e-08), (-4.416, -0.9239, 0.3827), (-4.416, -0.7071, 0.7071), (-4.131, -0.3487, 0.9306), (-4.131, -0.03403, 0.9932), (-4.416, 0.3827, 0.9239), (-4.416, 0.7071, 0.7071), (-4.416, 0.9239, 0.3827), (-4.416, 1.0, 2.235e-07), (4.416, 1.0, 1.341e-07), (4.416, 0.9239, -0.3827), (4.416, 0.7071, -0.7071), (4.416, 0.3827, -0.9239), (4.416, 2.351e-07, -1.0), (4.416, -0.3827, -0.9239), (4.416, -0.7071, -0.7071), (4.416, -0.9239, -0.3827), (4.416, -1.0, -1.118e-07), (4.416, -0.9239, 0.3827), (4.416, -0.7071, 0.7071), (4.416, -0.3827, 0.9239), (4.416, -3.359e-08, 1.0), (4.416, 0.3827, 0.9239), (4.416, 0.7071, 0.7071), (4.416, 0.9239, 0.3827), (-1.472, 1.0, 1.937e-07), (-1.472, 0.9239, -0.3827), (-1.472, 0.7071, -0.7071), (-1.472, 0.3827, -0.9239), (-1.472, 1.008e-07, -1.0), (-1.472, -0.3827, -0.9239), (-1.472, -0.7071, -0.7071), (-1.472, -0.9239, -0.3827), (-1.472, -1.0, -8.196e-08), (-1.472, -0.9239, 0.3827), (-1.472, -0.7071, 0.7071), (-1.472, -0.3827, 0.9239), (-1.472, -1.679e-07, 1.0), (-1.472, 0.3827, 0.9239), (-1.472, 0.7071, 0.7071), (-1.472, 0.9239, 0.3827), (1.472, 1.0, 1.639e-07), (1.472, 0.9239, -0.3827), (1.472, 0.7071, -0.7071), (1.472, 0.3827, -0.9239), (1.472, 1.679e-07, -1.0), (1.472, -0.3827, -0.9239), (1.472, -0.7071, -0.7071), (1.472, -0.9239, -0.3827), (1.472, -1.0, -9.686e-08), (1.472, -0.9239, 0.3827), (1.472, -0.7071, 0.7071), (1.472, -0.3827, 0.9239), (1.472, -1.008e-07, 1.0), (1.472, 0.3827, 0.9239), (1.472, 0.7071, 0.7071), (1.472, 0.9239, 0.3827), (-2.944, -0.3827, 0.9239), (-2.944, -2.015e-07, 1.0), (-4.416, -0.3827, 0.9239), (-4.416, -2.351e-07, 1.0), (-4.223, -0.316, 1.394), (-4.223, -0.2417, 1.409), (-4.436, -0.316, 1.394), (-4.436, -0.2417, 1.409), (5.152, 1.0, 1.267e-07), (5.152, 0.9239, -0.3827), (5.152, 0.7071, -0.7071), (5.152, 0.3827, -0.9239), (5.152, 2.519e-07, -1.0), (5.152, -0.3827, -0.9239), (5.152, -0.7071, -0.7071), (5.152, -0.9239, -0.3827), (5.152, -1.0, -1.155e-07), (5.152, -0.9239, 0.3827), (5.152, -0.7071, 0.7071), (5.152, -0.3827, 0.9239), (5.152, -1.679e-08, 1.0), (5.152, 0.3827, 0.9239), (5.152, 0.7071, 0.7071), (5.152, 0.9239, 0.3827), (-5.152, 0.9239, -0.3827), (-5.152, 0.7071, -0.7071), (-5.152, 0.3827, -0.9239), (-5.152, 1.679e-08, -1.0), (-5.152, -0.3827, -0.9239), (-5.152, -0.7071, -0.7071), (-5.152, -0.9239, -0.3827), (-5.152, -1.0, -6.333e-08), (-5.152, -0.9239, 0.3827), (-5.152, -0.7071, 0.7071), (-5.152, -0.3827, 0.9239), (-5.152, -2.519e-07, 1.0), (-5.152, 0.3827, 0.9239), (-5.152, 0.7071, 0.7071), (-5.152, 0.9239, 0.3827), (-5.152, 1.0, 2.31e-07)], [], [(232, 1, 3, 233), (233, 3, 5, 234), (234, 5, 7, 235), (235, 7, 9, 236), (236, 9, 11, 237), (237, 11, 13, 238), (238, 13, 15, 239), (239, 15, 17, 240), (240, 17, 19, 241), (241, 19, 21, 242), (242, 21, 23, 243), (243, 23, 25, 244), (244, 25, 27, 245), (245, 27, 29, 246), (246, 29, 31, 247), (247, 31, 1, 232), (174, 79, 32, 175), (207, 78, 33, 192), (223, 77, 34, 208), (173, 76, 79, 174), (206, 75, 78, 207), (222, 74, 77, 223), (172, 73, 76, 173), (205, 72, 75, 206), (221, 71, 74, 222), (227, 225, 73, 172), (204, 69, 72, 205), (220, 68, 71, 221), (70, 171, 231, 229), (203, 66, 69, 204), (219, 65, 68, 220), (169, 64, 224, 226), (202, 63, 66, 203), (218, 62, 65, 219), (168, 61, 64, 169), (201, 60, 63, 202), (217, 59, 62, 218), (167, 58, 61, 168), (200, 57, 60, 201), (216, 56, 59, 217), (166, 55, 58, 167), (199, 54, 57, 200), (215, 53, 56, 216), (165, 52, 55, 166), (198, 51, 54, 199), (214, 50, 53, 215), (164, 49, 52, 165), (197, 48, 51, 198), (213, 47, 50, 214), (163, 46, 49, 164), (196, 45, 48, 197), (212, 44, 47, 213), (162, 43, 46, 163), (195, 42, 45, 196), (211, 41, 44, 212), (161, 40, 43, 162), (194, 39, 42, 195), (210, 38, 41, 211), (160, 37, 40, 161), (193, 36, 39, 194), (209, 35, 38, 210), (175, 32, 37, 160), (192, 33, 36, 193), (208, 34, 35, 209), (114, 115, 83, 81), (115, 118, 85, 83), (118, 121, 87, 85), (121, 124, 89, 87), (124, 127, 91, 89), (127, 130, 93, 91), (130, 133, 95, 93), (133, 136, 97, 95), (136, 139, 99, 97), (139, 142, 101, 99), (142, 145, 103, 101), (145, 148, 105, 103), (148, 151, 107, 105), (151, 154, 109, 107), (154, 157, 111, 109), (157, 114, 81, 111), (110, 80, 112, 159), (159, 112, 113, 158), (158, 113, 114, 157), (108, 110, 159, 156), (156, 159, 158, 155), (155, 158, 157, 154), (106, 108, 156, 153), (153, 156, 155, 152), (152, 155, 154, 151), (104, 106, 153, 150), (150, 153, 152, 149), (149, 152, 151, 148), (102, 104, 150, 147), (147, 150, 149, 146), (146, 149, 148, 145), (100, 102, 147, 144), (144, 147, 146, 143), (143, 146, 145, 142), (98, 100, 144, 141), (141, 144, 143, 140), (140, 143, 142, 139), (96, 98, 141, 138), (138, 141, 140, 137), (137, 140, 139, 136), (94, 96, 138, 135), (135, 138, 137, 134), (134, 137, 136, 133), (92, 94, 135, 132), (132, 135, 134, 131), (131, 134, 133, 130), (90, 92, 132, 129), (129, 132, 131, 128), (128, 131, 130, 127), (88, 90, 129, 126), (126, 129, 128, 125), (125, 128, 127, 124), (86, 88, 126, 123), (123, 126, 125, 122), (122, 125, 124, 121), (84, 86, 123, 120), (120, 123, 122, 119), (119, 122, 121, 118), (82, 84, 120, 117), (117, 120, 119, 116), (116, 119, 118, 115), (80, 82, 117, 112), (112, 117, 116, 113), (113, 116, 115, 114), (0, 2, 82, 80), (3, 1, 81, 83), (2, 4, 84, 82), (5, 3, 83, 85), (4, 6, 86, 84), (7, 5, 85, 87), (6, 8, 88, 86), (9, 7, 87, 89), (8, 10, 90, 88), (11, 9, 89, 91), (10, 12, 92, 90), (13, 11, 91, 93), (12, 14, 94, 92), (15, 13, 93, 95), (14, 16, 96, 94), (17, 15, 95, 97), (16, 18, 98, 96), (19, 17, 97, 99), (18, 20, 100, 98), (21, 19, 99, 101), (20, 22, 102, 100), (23, 21, 101, 103), (22, 24, 104, 102), (25, 23, 103, 105), (24, 26, 106, 104), (27, 25, 105, 107), (26, 28, 108, 106), (29, 27, 107, 109), (28, 30, 110, 108), (31, 29, 109, 111), (30, 0, 80, 110), (1, 31, 111, 81), (263, 175, 160, 248), (248, 160, 161, 249), (249, 161, 162, 250), (250, 162, 163, 251), (251, 163, 164, 252), (252, 164, 165, 253), (253, 165, 166, 254), (254, 166, 167, 255), (255, 167, 168, 256), (256, 168, 169, 257), (257, 169, 226, 258), (258, 226, 227, 259), (259, 227, 172, 260), (260, 172, 173, 261), (261, 173, 174, 262), (262, 174, 175, 263), (77, 191, 176, 34), (74, 190, 191, 77), (71, 189, 190, 74), (68, 188, 189, 71), (65, 187, 188, 68), (62, 186, 187, 65), (59, 185, 186, 62), (56, 184, 185, 59), (53, 183, 184, 56), (50, 182, 183, 53), (47, 181, 182, 50), (44, 180, 181, 47), (41, 179, 180, 44), (38, 178, 179, 41), (35, 177, 178, 38), (34, 176, 177, 35), (32, 192, 193, 37), (37, 193, 194, 40), (40, 194, 195, 43), (43, 195, 196, 46), (46, 196, 197, 49), (49, 197, 198, 52), (52, 198, 199, 55), (55, 199, 200, 58), (58, 200, 201, 61), (61, 201, 202, 64), (64, 202, 203, 224), (224, 203, 204, 225), (225, 204, 205, 73), (73, 205, 206, 76), (76, 206, 207, 79), (79, 207, 192, 32), (33, 208, 209, 36), (36, 209, 210, 39), (39, 210, 211, 42), (42, 211, 212, 45), (45, 212, 213, 48), (48, 213, 214, 51), (51, 214, 215, 54), (54, 215, 216, 57), (57, 216, 217, 60), (60, 217, 218, 63), (63, 218, 219, 66), (66, 219, 220, 69), (69, 220, 221, 72), (72, 221, 222, 75), (75, 222, 223, 78), (78, 223, 208, 33), (70, 67, 224, 225), (67, 170, 226, 224), (171, 70, 225, 227), (170, 171, 227, 226), (230, 228, 229, 231), (67, 70, 229, 228), (171, 170, 230, 231), (170, 67, 228, 230), (191, 247, 232, 176), (190, 246, 247, 191), (189, 245, 246, 190), (188, 244, 245, 189), (187, 243, 244, 188), (186, 242, 243, 187), (185, 241, 242, 186), (184, 240, 241, 185), (183, 239, 240, 184), (182, 238, 239, 183), (181, 237, 238, 182), (180, 236, 237, 181), (179, 235, 236, 180), (178, 234, 235, 179), (177, 233, 234, 178), (176, 232, 233, 177), (30, 262, 263, 0), (28, 261, 262, 30), (26, 260, 261, 28), (24, 259, 260, 26), (22, 258, 259, 24), (20, 257, 258, 22), (18, 256, 257, 20), (16, 255, 256, 18), (14, 254, 255, 16), (12, 253, 254, 14), (10, 252, 253, 12), (8, 251, 252, 10), (6, 250, 251, 8), (4, 249, 250, 6), (2, 248, 249, 4), (0, 263, 248, 2)])
_uv = me_cylinder_002.uv_layers.new(name='UVMap')
_uv.uv.foreach_set('vector', [1.0, 0.9688, 1.0, 1.0, 0.9375, 1.0, 0.9375, 0.9688, 0.9375, 0.9688, 0.9375, 1.0, 0.875, 1.0, 0.875, 0.9688, 0.875, 0.9688, 0.875, 1.0, 0.8125, 1.0, 0.8125, 0.9688, 0.8125, 0.9688, 0.8125, 1.0, 0.75, 1.0, 0.75, 0.9688, 0.75, 0.9688, 0.75, 1.0, 0.6875, 1.0, 0.6875, 0.9688, 0.6875, 0.9688, 0.6875, 1.0, 0.625, 1.0, 0.625, 0.9688, 0.625, 0.9688, 0.625, 1.0, 0.5625, 1.0, 0.5625, 0.9688, 0.5625, 0.9688, 0.5625, 1.0, 0.5, 1.0, 0.5, 0.9688, 0.5, 0.9688, 0.5, 1.0, 0.4375, 1.0, 0.4375, 0.9688, 0.4375, 0.9688, 0.4375, 1.0, 0.375, 1.0, 0.375, 0.9688, 0.375, 0.9688, 0.375, 1.0, 0.3125, 1.0, 0.3125, 0.9688, 0.3125, 0.9688, 0.3125, 1.0, 0.25, 1.0, 0.25, 0.9688, 0.25, 0.9688, 0.25, 1.0, 0.1875, 1.0, 0.1875, 0.9688, 0.1875, 0.9688, 0.1875, 1.0, 0.125, 1.0, 0.125, 0.9688, 0.125, 0.9688, 0.125, 1.0, 0.0625, 1.0, 0.0625, 0.9688, 0.0625, 0.9688, 0.0625, 1.0, 0.0, 1.0, 0.0, 0.9688, 0.0625, 0.5625, 0.0625, 0.625, 0.0, 0.625, 0.0, 0.5625, 0.0625, 0.6875, 0.0625, 0.75, 0.0, 0.75, 0.0, 0.6875, 0.0625, 0.8125, 0.0625, 0.875, 0.0, 0.875, 0.0, 0.8125, 0.125, 0.5625, 0.125, 0.625, 0.0625, 0.625, 0.0625, 0.5625, 0.125, 0.6875, 0.125, 0.75, 0.0625, 0.75, 0.0625, 0.6875, 0.125, 0.8125, 0.125, 0.875, 0.0625, 0.875, 0.0625, 0.8125, 0.1875, 0.5625, 0.1875, 0.625, 0.125, 0.625, 0.125, 0.5625, 0.1875, 0.6875, 0.1875, 0.75, 0.125, 0.75, 0.125, 0.6875, 0.1875, 0.8125, 0.1875, 0.875, 0.125, 0.875, 0.125, 0.8125, 0.25, 0.5625, 0.25, 0.625, 0.1875, 0.625, 0.1875, 0.5625, 0.25, 0.6875, 0.25, 0.75, 0.1875, 0.75, 0.1875, 0.6875, 0.25, 0.8125, 0.25, 0.875, 0.1875, 0.875, 0.1875, 0.8125, 0.2556, 0.6235, 0.2556, 0.564, 0.2556, 0.564, 0.2556, 0.6235, 0.3125, 0.6875, 0.3125, 0.75, 0.25, 0.75, 0.25, 0.6875, 0.3125, 0.8125, 0.3125, 0.875, 0.25, 0.875, 0.25, 0.8125, 0.375, 0.5625, 0.375, 0.625, 0.3125, 0.625, 0.3125, 0.5625, 0.375, 0.6875, 0.375, 0.75, 0.3125, 0.75, 0.3125, 0.6875, 0.375, 0.8125, 0.375, 0.875, 0.3125, 0.875, 0.3125, 0.8125, 0.4375, 0.5625, 0.4375, 0.625, 0.375, 0.625, 0.375, 0.5625, 0.4375, 0.6875, 0.4375, 0.75, 0.375, 0.75, 0.375, 0.6875, 0.4375, 0.8125, 0.4375, 0.875, 0.375, 0.875, 0.375, 0.8125, 0.5, 0.5625, 0.5, 0.625, 0.4375, 0.625, 0.4375, 0.5625, 0.5, 0.6875, 0.5, 0.75, 0.4375, 0.75, 0.4375, 0.6875, 0.5, 0.8125, 0.5, 0.875, 0.4375, 0.875, 0.4375, 0.8125, 0.5625, 0.5625, 0.5625, 0.625, 0.5, 0.625, 0.5, 0.5625, 0.5625, 0.6875, 0.5625, 0.75, 0.5, 0.75, 0.5, 0.6875, 0.5625, 0.8125, 0.5625, 0.875, 0.5, 0.875, 0.5, 0.8125, 0.625, 0.5625, 0.625, 0.625, 0.5625, 0.625, 0.5625, 0.5625, 0.625, 0.6875, 0.625, 0.75, 0.5625, 0.75, 0.5625, 0.6875, 0.625, 0.8125, 0.625, 0.875, 0.5625, 0.875, 0.5625, 0.8125, 0.6875, 0.5625, 0.6875, 0.625, 0.625, 0.625, 0.625, 0.5625, 0.6875, 0.6875, 0.6875, 0.75, 0.625, 0.75, 0.625, 0.6875, 0.6875, 0.8125, 0.6875, 0.875, 0.625, 0.875, 0.625, 0.8125, 0.75, 0.5625, 0.75, 0.625, 0.6875, 0.625, 0.6875, 0.5625, 0.75, 0.6875, 0.75, 0.75, 0.6875, 0.75, 0.6875, 0.6875, 0.75, 0.8125, 0.75, 0.875, 0.6875, 0.875, 0.6875, 0.8125, 0.8125, 0.5625, 0.8125, 0.625, 0.75, 0.625, 0.75, 0.5625, 0.8125, 0.6875, 0.8125, 0.75, 0.75, 0.75, 0.75, 0.6875, 0.8125, 0.8125, 0.8125, 0.875, 0.75, 0.875, 0.75, 0.8125, 0.875, 0.5625, 0.875, 0.625, 0.8125, 0.625, 0.8125, 0.5625, 0.875, 0.6875, 0.875, 0.75, 0.8125, 0.75, 0.8125, 0.6875, 0.875, 0.8125, 0.875, 0.875, 0.8125, 0.875, 0.8125, 0.8125, 0.9375, 0.5625, 0.9375, 0.625, 0.875, 0.625, 0.875, 0.5625, 0.9375, 0.6875, 0.9375, 0.75, 0.875, 0.75, 0.875, 0.6875, 0.9375, 0.8125, 0.9375, 0.875, 0.875, 0.875, 0.875, 0.8125, 1.0, 0.5625, 1.0, 0.625, 0.9375, 0.625, 0.9375, 0.5625, 1.0, 0.6875, 1.0, 0.75, 0.9375, 0.75, 0.9375, 0.6875, 1.0, 0.8125, 1.0, 0.875, 0.9375, 0.875, 0.9375, 0.8125, 1.0, 0.875, 0.9375, 0.875, 0.9375, 1.0, 1.0, 1.0, 0.9375, 0.875, 0.875, 0.875, 0.875, 1.0, 0.9375, 1.0, 0.875, 0.875, 0.8125, 0.875, 0.8125, 1.0, 0.875, 1.0, 0.8125, 0.875, 0.75, 0.875, 0.75, 1.0, 0.8125, 1.0, 0.75, 0.875, 0.6875, 0.875, 0.6875, 1.0, 0.75, 1.0, 0.6875, 0.875, 0.625, 0.875, 0.625, 1.0, 0.6875, 1.0, 0.625, 0.875, 0.5625, 0.875, 0.5625, 1.0, 0.625, 1.0, 0.5625, 0.875, 0.5, 0.875, 0.5, 1.0, 0.5625, 1.0, 0.5, 0.875, 0.4375, 0.875, 0.4375, 1.0, 0.5, 1.0, 0.4375, 0.875, 0.375, 0.875, 0.375, 1.0, 0.4375, 1.0, 0.375, 0.875, 0.3125, 0.875, 0.3125, 1.0, 0.375, 1.0, 0.3125, 0.875, 0.25, 0.875, 0.25, 1.0, 0.3125, 1.0, 0.25, 0.875, 0.1875, 0.875, 0.1875, 1.0, 0.25, 1.0, 0.1875, 0.875, 0.125, 0.875, 0.125, 1.0, 0.1875, 1.0, 0.125, 0.875, 0.0625, 0.875, 0.0625, 1.0, 0.125, 1.0, 0.0625, 0.875, 0.0, 0.875, 0.0, 1.0, 0.0625, 1.0, 0.0625, 0.5, 0.0, 0.5, 0.0, 0.625, 0.0625, 0.625, 0.0625, 0.625, 0.0, 0.625, 0.0, 0.75, 0.0625, 0.75, 0.0625, 0.75, 0.0, 0.75, 0.0, 0.875, 0.0625, 0.875, 0.125, 0.5, 0.0625, 0.5, 0.0625, 0.625, 0.125, 0.625, 0.125, 0.625, 0.0625, 0.625, 0.0625, 0.75, 0.125, 0.75, 0.125, 0.75, 0.0625, 0.75, 0.0625, 0.875, 0.125, 0.875, 0.1875, 0.5, 0.125, 0.5, 0.125, 0.625, 0.1875, 0.625, 0.1875, 0.625, 0.125, 0.625, 0.125, 0.75, 0.1875, 0.75, 0.1875, 0.75, 0.125, 0.75, 0.125, 0.875, 0.1875, 0.875, 0.25, 0.5, 0.1875, 0.5, 0.1875, 0.625, 0.25, 0.625, 0.25, 0.625, 0.1875, 0.625, 0.1875, 0.75, 0.25, 0.75, 0.25, 0.75, 0.1875, 0.75, 0.1875, 0.875, 0.25, 0.875, 0.3125, 0.5, 0.25, 0.5, 0.25, 0.625, 0.3125, 0.625, 0.3125, 0.625, 0.25, 0.625, 0.25, 0.75, 0.3125, 0.75, 0.3125, 0.75, 0.25, 0.75, 0.25, 0.875, 0.3125, 0.875, 0.375, 0.5, 0.3125, 0.5, 0.3125, 0.625, 0.375, 0.625, 0.375, 0.625, 0.3125, 0.625, 0.3125, 0.75, 0.375, 0.75, 0.375, 0.75, 0.3125, 0.75, 0.3125, 0.875, 0.375, 0.875, 0.4375, 0.5, 0.375, 0.5, 0.375, 0.625, 0.4375, 0.625, 0.4375, 0.625, 0.375, 0.625, 0.375, 0.75, 0.4375, 0.75, 0.4375, 0.75, 0.375, 0.75, 0.375, 0.875, 0.4375, 0.875, 0.5, 0.5, 0.4375, 0.5, 0.4375, 0.625, 0.5, 0.625, 0.5, 0.625, 0.4375, 0.625, 0.4375, 0.75, 0.5, 0.75, 0.5, 0.75, 0.4375, 0.75, 0.4375, 0.875, 0.5, 0.875, 0.5625, 0.5, 0.5, 0.5, 0.5, 0.625, 0.5625, 0.625, 0.5625, 0.625, 0.5, 0.625, 0.5, 0.75, 0.5625, 0.75, 0.5625, 0.75, 0.5, 0.75, 0.5, 0.875, 0.5625, 0.875, 0.625, 0.5, 0.5625, 0.5, 0.5625, 0.625, 0.625, 0.625, 0.625, 0.625, 0.5625, 0.625, 0.5625, 0.75, 0.625, 0.75, 0.625, 0.75, 0.5625, 0.75, 0.5625, 0.875, 0.625, 0.875, 0.6875, 0.5, 0.625, 0.5, 0.625, 0.625, 0.6875, 0.625, 0.6875, 0.625, 0.625, 0.625, 0.625, 0.75, 0.6875, 0.75, 0.6875, 0.75, 0.625, 0.75, 0.625, 0.875, 0.6875, 0.875, 0.75, 0.5, 0.6875, 0.5, 0.6875, 0.625, 0.75, 0.625, 0.75, 0.625, 0.6875, 0.625, 0.6875, 0.75, 0.75, 0.75, 0.75, 0.75, 0.6875, 0.75, 0.6875, 0.875, 0.75, 0.875, 0.8125, 0.5, 0.75, 0.5, 0.75, 0.625, 0.8125, 0.625, 0.8125, 0.625, 0.75, 0.625, 0.75, 0.75, 0.8125, 0.75, 0.8125, 0.75, 0.75, 0.75, 0.75, 0.875, 0.8125, 0.875, 0.875, 0.5, 0.8125, 0.5, 0.8125, 0.625, 0.875, 0.625, 0.875, 0.625, 0.8125, 0.625, 0.8125, 0.75, 0.875, 0.75, 0.875, 0.75, 0.8125, 0.75, 0.8125, 0.875, 0.875, 0.875, 0.9375, 0.5, 0.875, 0.5, 0.875, 0.625, 0.9375, 0.625, 0.9375, 0.625, 0.875, 0.625, 0.875, 0.75, 0.9375, 0.75, 0.9375, 0.75, 0.875, 0.75, 0.875, 0.875, 0.9375, 0.875, 1.0, 0.5, 0.9375, 0.5, 0.9375, 0.625, 1.0, 0.625, 1.0, 0.625, 0.9375, 0.625, 0.9375, 0.75, 1.0, 0.75, 1.0, 0.75, 0.9375, 0.75, 0.9375, 0.875, 1.0, 0.875, 1.0, 0.5, 0.9375, 0.5, 0.9375, 0.5, 1.0, 0.5, 0.9375, 1.0, 1.0, 1.0, 1.0, 1.0, 0.9375, 1.0, 0.9375, 0.5, 0.875, 0.5, 0.875, 0.5, 0.9375, 0.5, 0.875, 1.0, 0.9375, 1.0, 0.9375, 1.0, 0.875, 1.0, 0.875, 0.5, 0.8125, 0.5, 0.8125, 0.5, 0.875, 0.5, 0.8125, 1.0, 0.875, 1.0, 0.875, 1.0, 0.8125, 1.0, 0.8125, 0.5, 0.75, 0.5, 0.75, 0.5, 0.8125, 0.5, 0.75, 1.0, 0.8125, 1.0, 0.8125, 1.0, 0.75, 1.0, 0.75, 0.5, 0.6875, 0.5, 0.6875, 0.5, 0.75, 0.5, 0.6875, 1.0, 0.75, 1.0, 0.75, 1.0, 0.6875, 1.0, 0.6875, 0.5, 0.625, 0.5, 0.625, 0.5, 0.6875, 0.5, 0.625, 1.0, 0.6875, 1.0, 0.6875, 1.0, 0.625, 1.0, 0.625, 0.5, 0.5625, 0.5, 0.5625, 0.5, 0.625, 0.5, 0.5625, 1.0, 0.625, 1.0, 0.625, 1.0, 0.5625, 1.0, 0.5625, 0.5, 0.5, 0.5, 0.5, 0.5, 0.5625, 0.5, 0.5, 1.0, 0.5625, 1.0, 0.5625, 1.0, 0.5, 1.0, 0.5, 0.5, 0.4375, 0.5, 0.4375, 0.5, 0.5, 0.5, 0.4375, 1.0, 0.5, 1.0, 0.5, 1.0, 0.4375, 1.0, 0.4375, 0.5, 0.375, 0.5, 0.375, 0.5, 0.4375, 0.5, 0.375, 1.0, 0.4375, 1.0, 0.4375, 1.0, 0.375, 1.0, 0.375, 0.5, 0.3125, 0.5, 0.3125, 0.5, 0.375, 0.5, 0.3125, 1.0, 0.375, 1.0, 0.375, 1.0, 0.3125, 1.0, 0.3125, 0.5, 0.25, 0.5, 0.25, 0.5, 0.3125, 0.5, 0.25, 1.0, 0.3125, 1.0, 0.3125, 1.0, 0.25, 1.0, 0.25, 0.5, 0.1875, 0.5, 0.1875, 0.5, 0.25, 0.5, 0.1875, 1.0, 0.25, 1.0, 0.25, 1.0, 0.1875, 1.0, 0.1875, 0.5, 0.125, 0.5, 0.125, 0.5, 0.1875, 0.5, 0.125, 1.0, 0.1875, 1.0, 0.1875, 1.0, 0.125, 1.0, 0.125, 0.5, 0.0625, 0.5, 0.0625, 0.5, 0.125, 0.5, 0.0625, 1.0, 0.125, 1.0, 0.125, 1.0, 0.0625, 1.0, 0.0625, 0.5, 0.0, 0.5, 0.0, 0.5, 0.0625, 0.5, 0.0, 1.0, 0.0625, 1.0, 0.0625, 1.0, 0.0, 1.0, 1.0, 0.5312, 1.0, 0.5625, 0.9375, 0.5625, 0.9375, 0.5312, 0.9375, 0.5312, 0.9375, 0.5625, 0.875, 0.5625, 0.875, 0.5312, 0.875, 0.5312, 0.875, 0.5625, 0.8125, 0.5625, 0.8125, 0.5312, 0.8125, 0.5312, 0.8125, 0.5625, 0.75, 0.5625, 0.75, 0.5312, 0.75, 0.5312, 0.75, 0.5625, 0.6875, 0.5625, 0.6875, 0.5312, 0.6875, 0.5312, 0.6875, 0.5625, 0.625, 0.5625, 0.625, 0.5312, 0.625, 0.5312, 0.625, 0.5625, 0.5625, 0.5625, 0.5625, 0.5312, 0.5625, 0.5312, 0.5625, 0.5625, 0.5, 0.5625, 0.5, 0.5312, 0.5, 0.5312, 0.5, 0.5625, 0.4375, 0.5625, 0.4375, 0.5312, 0.4375, 0.5312, 0.4375, 0.5625, 0.375, 0.5625, 0.375, 0.5312, 0.375, 0.5312, 0.375, 0.5625, 0.3125, 0.5625, 0.3125, 0.5312, 0.3125, 0.5312, 0.3125, 0.5625, 0.25, 0.5625, 0.25, 0.5312, 0.25, 0.5312, 0.25, 0.5625, 0.1875, 0.5625, 0.1875, 0.5312, 0.1875, 0.5312, 0.1875, 0.5625, 0.125, 0.5625, 0.125, 0.5312, 0.125, 0.5312, 0.125, 0.5625, 0.0625, 0.5625, 0.0625, 0.5312, 0.0625, 0.5312, 0.0625, 0.5625, 0.0, 0.5625, 0.0, 0.5312, 0.0625, 0.875, 0.0625, 0.9375, 0.0, 0.9375, 0.0, 0.875, 0.125, 0.875, 0.125, 0.9375, 0.0625, 0.9375, 0.0625, 0.875, 0.1875, 0.875, 0.1875, 0.9375, 0.125, 0.9375, 0.125, 0.875, 0.25, 0.875, 0.25, 0.9375, 0.1875, 0.9375, 0.1875, 0.875, 0.3125, 0.875, 0.3125, 0.9375, 0.25, 0.9375, 0.25, 0.875, 0.375, 0.875, 0.375, 0.9375, 0.3125, 0.9375, 0.3125, 0.875, 0.4375, 0.875, 0.4375, 0.9375, 0.375, 0.9375, 0.375, 0.875, 0.5, 0.875, 0.5, 0.9375, 0.4375, 0.9375, 0.4375, 0.875, 0.5625, 0.875, 0.5625, 0.9375, 0.5, 0.9375, 0.5, 0.875, 0.625, 0.875, 0.625, 0.9375, 0.5625, 0.9375, 0.5625, 0.875, 0.6875, 0.875, 0.6875, 0.9375, 0.625, 0.9375, 0.625, 0.875, 0.75, 0.875, 0.75, 0.9375, 0.6875, 0.9375, 0.6875, 0.875, 0.8125, 0.875, 0.8125, 0.9375, 0.75, 0.9375, 0.75, 0.875, 0.875, 0.875, 0.875, 0.9375, 0.8125, 0.9375, 0.8125, 0.875, 0.9375, 0.875, 0.9375, 0.9375, 0.875, 0.9375, 0.875, 0.875, 1.0, 0.875, 1.0, 0.9375, 0.9375, 0.9375, 0.9375, 0.875, 1.0, 0.625, 1.0, 0.6875, 0.9375, 0.6875, 0.9375, 0.625, 0.9375, 0.625, 0.9375, 0.6875, 0.875, 0.6875, 0.875, 0.625, 0.875, 0.625, 0.875, 0.6875, 0.8125, 0.6875, 0.8125, 0.625, 0.8125, 0.625, 0.8125, 0.6875, 0.75, 0.6875, 0.75, 0.625, 0.75, 0.625, 0.75, 0.6875, 0.6875, 0.6875, 0.6875, 0.625, 0.6875, 0.625, 0.6875, 0.6875, 0.625, 0.6875, 0.625, 0.625, 0.625, 0.625, 0.625, 0.6875, 0.5625, 0.6875, 0.5625, 0.625, 0.5625, 0.625, 0.5625, 0.6875, 0.5, 0.6875, 0.5, 0.625, 0.5, 0.625, 0.5, 0.6875, 0.4375, 0.6875, 0.4375, 0.625, 0.4375, 0.625, 0.4375, 0.6875, 0.375, 0.6875, 0.375, 0.625, 0.375, 0.625, 0.375, 0.6875, 0.3125, 0.6875, 0.3125, 0.625, 0.3125, 0.625, 0.3125, 0.6875, 0.25, 0.6875, 0.25, 0.625, 0.25, 0.625, 0.25, 0.6875, 0.1875, 0.6875, 0.1875, 0.625, 0.1875, 0.625, 0.1875, 0.6875, 0.125, 0.6875, 0.125, 0.625, 0.125, 0.625, 0.125, 0.6875, 0.0625, 0.6875, 0.0625, 0.625, 0.0625, 0.625, 0.0625, 0.6875, 0.0, 0.6875, 0.0, 0.625, 1.0, 0.75, 1.0, 0.8125, 0.9375, 0.8125, 0.9375, 0.75, 0.9375, 0.75, 0.9375, 0.8125, 0.875, 0.8125, 0.875, 0.75, 0.875, 0.75, 0.875, 0.8125, 0.8125, 0.8125, 0.8125, 0.75, 0.8125, 0.75, 0.8125, 0.8125, 0.75, 0.8125, 0.75, 0.75, 0.75, 0.75, 0.75, 0.8125, 0.6875, 0.8125, 0.6875, 0.75, 0.6875, 0.75, 0.6875, 0.8125, 0.625, 0.8125, 0.625, 0.75, 0.625, 0.75, 0.625, 0.8125, 0.5625, 0.8125, 0.5625, 0.75, 0.5625, 0.75, 0.5625, 0.8125, 0.5, 0.8125, 0.5, 0.75, 0.5, 0.75, 0.5, 0.8125, 0.4375, 0.8125, 0.4375, 0.75, 0.4375, 0.75, 0.4375, 0.8125, 0.375, 0.8125, 0.375, 0.75, 0.375, 0.75, 0.375, 0.8125, 0.3125, 0.8125, 0.3125, 0.75, 0.3125, 0.75, 0.3125, 0.8125, 0.25, 0.8125, 0.25, 0.75, 0.25, 0.75, 0.25, 0.8125, 0.1875, 0.8125, 0.1875, 0.75, 0.1875, 0.75, 0.1875, 0.8125, 0.125, 0.8125, 0.125, 0.75, 0.125, 0.75, 0.125, 0.8125, 0.0625, 0.8125, 0.0625, 0.75, 0.0625, 0.75, 0.0625, 0.8125, 0.0, 0.8125, 0.0, 0.75, 0.2556, 0.6235, 0.3069, 0.6235, 0.3125, 0.625, 0.25, 0.625, 0.3069, 0.6235, 0.3069, 0.564, 0.3125, 0.5625, 0.3125, 0.625, 0.2556, 0.564, 0.2556, 0.6235, 0.25, 0.625, 0.25, 0.5625, 0.3069, 0.564, 0.2556, 0.564, 0.25, 0.5625, 0.3125, 0.5625, 0.3069, 0.564, 0.3069, 0.6235, 0.2556, 0.6235, 0.2556, 0.564, 0.3069, 0.6235, 0.2556, 0.6235, 0.2556, 0.6235, 0.3069, 0.6235, 0.2556, 0.564, 0.3069, 0.564, 0.3069, 0.564, 0.2556, 0.564, 0.3069, 0.564, 0.3069, 0.6235, 0.3069, 0.6235, 0.3069, 0.564, 0.0625, 0.9375, 0.0625, 0.9688, 0.0, 0.9688, 0.0, 0.9375, 0.125, 0.9375, 0.125, 0.9688, 0.0625, 0.9688, 0.0625, 0.9375, 0.1875, 0.9375, 0.1875, 0.9688, 0.125, 0.9688, 0.125, 0.9375, 0.25, 0.9375, 0.25, 0.9688, 0.1875, 0.9688, 0.1875, 0.9375, 0.3125, 0.9375, 0.3125, 0.9688, 0.25, 0.9688, 0.25, 0.9375, 0.375, 0.9375, 0.375, 0.9688, 0.3125, 0.9688, 0.3125, 0.9375, 0.4375, 0.9375, 0.4375, 0.9688, 0.375, 0.9688, 0.375, 0.9375, 0.5, 0.9375, 0.5, 0.9688, 0.4375, 0.9688, 0.4375, 0.9375, 0.5625, 0.9375, 0.5625, 0.9688, 0.5, 0.9688, 0.5, 0.9375, 0.625, 0.9375, 0.625, 0.9688, 0.5625, 0.9688, 0.5625, 0.9375, 0.6875, 0.9375, 0.6875, 0.9688, 0.625, 0.9688, 0.625, 0.9375, 0.75, 0.9375, 0.75, 0.9688, 0.6875, 0.9688, 0.6875, 0.9375, 0.8125, 0.9375, 0.8125, 0.9688, 0.75, 0.9688, 0.75, 0.9375, 0.875, 0.9375, 0.875, 0.9688, 0.8125, 0.9688, 0.8125, 0.9375, 0.9375, 0.9375, 0.9375, 0.9688, 0.875, 0.9688, 0.875, 0.9375, 1.0, 0.9375, 1.0, 0.9688, 0.9375, 0.9688, 0.9375, 0.9375, 0.0625, 0.5, 0.0625, 0.5312, 0.0, 0.5312, 0.0, 0.5, 0.125, 0.5, 0.125, 0.5312, 0.0625, 0.5312, 0.0625, 0.5, 0.1875, 0.5, 0.1875, 0.5312, 0.125, 0.5312, 0.125, 0.5, 0.25, 0.5, 0.25, 0.5312, 0.1875, 0.5312, 0.1875, 0.5, 0.3125, 0.5, 0.3125, 0.5312, 0.25, 0.5312, 0.25, 0.5, 0.375, 0.5, 0.375, 0.5312, 0.3125, 0.5312, 0.3125, 0.5, 0.4375, 0.5, 0.4375, 0.5312, 0.375, 0.5312, 0.375, 0.5, 0.5, 0.5, 0.5, 0.5312, 0.4375, 0.5312, 0.4375, 0.5, 0.5625, 0.5, 0.5625, 0.5312, 0.5, 0.5312, 0.5, 0.5, 0.625, 0.5, 0.625, 0.5312, 0.5625, 0.5312, 0.5625, 0.5, 0.6875, 0.5, 0.6875, 0.5312, 0.625, 0.5312, 0.625, 0.5, 0.75, 0.5, 0.75, 0.5312, 0.6875, 0.5312, 0.6875, 0.5, 0.8125, 0.5, 0.8125, 0.5312, 0.75, 0.5312, 0.75, 0.5, 0.875, 0.5, 0.875, 0.5312, 0.8125, 0.5312, 0.8125, 0.5, 0.9375, 0.5, 0.9375, 0.5312, 0.875, 0.5312, 0.875, 0.5, 1.0, 0.5, 1.0, 0.5312, 0.9375, 0.5312, 0.9375, 0.5])
me_cylinder_002.update()

# ---- objects
ob_cylinder = bpy.data.objects.new('Cylinder', me_cylinder)
ob_cone = bpy.data.objects.new('Cone', me_cone)
ob_cone_001 = bpy.data.objects.new('Cone.001', me_cone_002)
ob_cylinder_001 = bpy.data.objects.new('Cylinder.001', me_cylinder_001)
ob_cone_002 = bpy.data.objects.new('Cone.002', me_cone_003)
ob_cone_003 = bpy.data.objects.new('Cone.003', me_cone_004)
ob_circle = bpy.data.objects.new('Circle', me_circle)
ob_cube = bpy.data.objects.new('Cube', me_cube)
ob_cylinder_002 = bpy.data.objects.new('Cylinder.002', me_cylinder_002)

# ---- transforms, parenting, visibility, modifiers, constraints
ob_cylinder.location = (0.0, 3.654, 2.0)
ob_cone.location = (0.0, 3.654, 4.409)
_m = ob_cone.modifiers.new('Auto Smooth', 'NODES')
_m.node_group = ng_auto_smooth
_gi = [s.identifier for s in ng_auto_smooth.interface.items_tree if s.item_type == 'SOCKET' and s.in_out == 'INPUT']
_m[_gi[1]] = 0.5236  # Angle
ob_cone_001.location = (0.0, 3.654, 6.46)
_m = ob_cone_001.modifiers.new('Auto Smooth', 'NODES')
_m.node_group = ng_auto_smooth
_gi = [s.identifier for s in ng_auto_smooth.interface.items_tree if s.item_type == 'SOCKET' and s.in_out == 'INPUT']
_m[_gi[1]] = 0.5236  # Angle
ob_cylinder_001.location = (-6.443, 0.0, 1.748)
ob_cylinder_001.scale = (0.8535, 0.8535, 0.8535)
ob_cone_002.location = (-6.443, 0.0, 3.804)
ob_cone_002.scale = (0.8535, 0.8535, 0.8535)
_m = ob_cone_002.modifiers.new('Auto Smooth', 'NODES')
_m.node_group = ng_auto_smooth
_gi = [s.identifier for s in ng_auto_smooth.interface.items_tree if s.item_type == 'SOCKET' and s.in_out == 'INPUT']
_m[_gi[1]] = 0.5236  # Angle
ob_cone_003.location = (-6.443, 0.0, 5.554)
ob_cone_003.scale = (0.8535, 0.8535, 0.8535)
_m = ob_cone_003.modifiers.new('Auto Smooth', 'NODES')
_m.node_group = ng_auto_smooth
_gi = [s.identifier for s in ng_auto_smooth.interface.items_tree if s.item_type == 'SOCKET' and s.in_out == 'INPUT']
_m[_gi[1]] = 0.5236  # Angle
ob_circle.location = (0.0, 0.0, 0.0)
ob_cube.location = (3.476, 4.175, 1.0)
ob_cylinder_002.location = (1.317, 0.9551, 1.0)

# ---- collection membership
col_collection.objects.link(ob_cylinder)
col_collection.objects.link(ob_cone)
col_collection.objects.link(ob_cone_001)
col_collection.objects.link(ob_cylinder_001)
col_collection.objects.link(ob_cone_002)
col_collection.objects.link(ob_cone_003)
col_collection.objects.link(ob_circle)
col_collection.objects.link(ob_cube)
col_collection.objects.link(ob_cylinder_002)

# ---- scene / render settings (as saved in the file)
scene.frame_start = 1; scene.frame_end = 250; scene.frame_set(1)
scene.render.engine = 'BLENDER_EEVEE_NEXT'
scene.cycles.sampling_pattern = 'TABULATED_SOBOL'
scene.view_settings.view_transform = 'Filmic'
bpy.context.view_layer.update()

# ---- added for rendering (the .blend has no active camera and no usable light): camera, sun
cam_auto = bpy.data.cameras.new('AutoCamera')
cam_auto.lens = 50.0
cam_auto.sensor_width = 36.0
cam_auto.clip_end = 1000.0
ob_auto_camera = bpy.data.objects.new('AutoCamera', cam_auto)
scene.collection.objects.link(ob_auto_camera)
ob_auto_camera.location = (34.0197, -40.8237, 32.1864)
ob_auto_camera.rotation_euler = (1.09748, -7.21219e-08, 0.694738)
scene.camera = ob_auto_camera
light_auto_sun = bpy.data.lights.new('AutoSun', 'SUN')
light_auto_sun.energy = 3.0
light_auto_sun.angle = 0.0523599
ob_auto_sun = bpy.data.objects.new('AutoSun', light_auto_sun)
scene.collection.objects.link(ob_auto_sun)
ob_auto_sun.rotation_euler = (0.872665, 0.174533, 0.523599)
bpy.context.view_layer.update()
